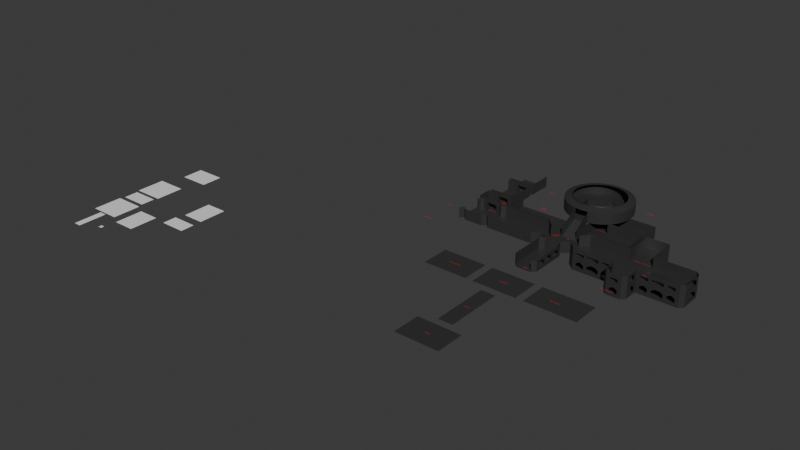 # Source: ShaderCastle.blend  (saved by Blender 5.1.30; exported with 4.5.12 LTS)
import bpy
from mathutils import Matrix  # noqa: F401  (used for matrix-valued properties, if any)

bpy.ops.wm.read_factory_settings(use_empty=True)
scene = bpy.context.scene
scene.name = 'Scene'

# ---- collections
col_castle = bpy.data.collections.new('Castle'); scene.collection.children.link(col_castle)
col_stuff = bpy.data.collections.new('Stuff'); scene.collection.children.link(col_stuff)
col_text = bpy.data.collections.new('Text'); scene.collection.children.link(col_text)

# ---- materials (node trees are filled in below, after node groups)
mat_333333 = bpy.data.materials.new('333333')
mat_material = bpy.data.materials.new('Material')
mat_material_002 = bpy.data.materials.new('Material.002')
mat_material_003 = bpy.data.materials.new('Material.003')
mat_material_004 = bpy.data.materials.new('Material.004')
mat_material_005 = bpy.data.materials.new('Material.005')
mat_material_011 = bpy.data.materials.new('Material.011')
mat_material_008 = bpy.data.materials.new('Material.008')
mat_material_009 = bpy.data.materials.new('Material.009')
mat_material_010 = bpy.data.materials.new('Material.010')
mat_material_012 = bpy.data.materials.new('Material.012')
mat_material_014 = bpy.data.materials.new('Material.014')
mat_material_015 = bpy.data.materials.new('Material.015')
mat_material_016 = bpy.data.materials.new('Material.016')
mat_material_017 = bpy.data.materials.new('Material.017')

# ---- material node trees
mat_333333.use_nodes = True; mat_333333.node_tree.nodes.clear()
_N = mat_333333.node_tree.nodes; _L = mat_333333.node_tree.links
n0 = _N.new('ShaderNodeBsdfPrincipled'); n0.name = 'Principled BSDF'; n0.location = (-200, 100)
n0.inputs[0].default_value = (0.0331, 0.0331, 0.0331, 1.0)
n1 = _N.new('ShaderNodeOutputMaterial'); n1.name = 'Material Output'; n1.location = (200, 100)
_L.new(n0.outputs[0], n1.inputs[0])
n1.is_active_output = True
mat_material.use_nodes = True; mat_material.node_tree.nodes.clear()
_N = mat_material.node_tree.nodes; _L = mat_material.node_tree.links
n0 = _N.new('ShaderNodeBsdfPrincipled'); n0.name = 'Principled BSDF'; n0.location = (-200, 100)
n0.inputs[0].default_value = (0.8002, 0.0, 0.0, 1.0)
n1 = _N.new('ShaderNodeOutputMaterial'); n1.name = 'Material Output'; n1.location = (200, 100)
_L.new(n0.outputs[0], n1.inputs[0])
n1.is_active_output = True
mat_material_002.use_nodes = True; mat_material_002.node_tree.nodes.clear()
_N = mat_material_002.node_tree.nodes; _L = mat_material_002.node_tree.links
n0 = _N.new('ShaderNodeBsdfPrincipled'); n0.name = 'Principled BSDF'; n0.location = (-200, 100)
n0.inputs[0].default_value = (0.8002, 0.0, 0.0, 1.0)
n1 = _N.new('ShaderNodeOutputMaterial'); n1.name = 'Material Output'; n1.location = (200, 100)
_L.new(n0.outputs[0], n1.inputs[0])
n1.is_active_output = True
mat_material_003.use_nodes = True; mat_material_003.node_tree.nodes.clear()
_N = mat_material_003.node_tree.nodes; _L = mat_material_003.node_tree.links
n0 = _N.new('ShaderNodeBsdfPrincipled'); n0.name = 'Principled BSDF'; n0.location = (-200, 100)
n0.inputs[0].default_value = (0.8002, 0.0, 0.0, 1.0)
n1 = _N.new('ShaderNodeOutputMaterial'); n1.name = 'Material Output'; n1.location = (200, 100)
_L.new(n0.outputs[0], n1.inputs[0])
n1.is_active_output = True
mat_material_004.use_nodes = True; mat_material_004.node_tree.nodes.clear()
_N = mat_material_004.node_tree.nodes; _L = mat_material_004.node_tree.links
n0 = _N.new('ShaderNodeBsdfPrincipled'); n0.name = 'Principled BSDF'; n0.location = (-200, 100)
n0.inputs[0].default_value = (0.8002, 0.0, 0.0, 1.0)
n1 = _N.new('ShaderNodeOutputMaterial'); n1.name = 'Material Output'; n1.location = (200, 100)
_L.new(n0.outputs[0], n1.inputs[0])
n1.is_active_output = True
mat_material_005.use_nodes = True; mat_material_005.node_tree.nodes.clear()
_N = mat_material_005.node_tree.nodes; _L = mat_material_005.node_tree.links
n0 = _N.new('ShaderNodeBsdfPrincipled'); n0.name = 'Principled BSDF'; n0.location = (-200, 100)
n0.inputs[0].default_value = (0.8002, 0.0, 0.0, 1.0)
n1 = _N.new('ShaderNodeOutputMaterial'); n1.name = 'Material Output'; n1.location = (200, 100)
_L.new(n0.outputs[0], n1.inputs[0])
n1.is_active_output = True
mat_material_011.use_nodes = True; mat_material_011.node_tree.nodes.clear()
_N = mat_material_011.node_tree.nodes; _L = mat_material_011.node_tree.links
n0 = _N.new('ShaderNodeBsdfPrincipled'); n0.name = 'Principled BSDF'; n0.location = (-200, 100)
n0.inputs[0].default_value = (0.8002, 0.0, 0.0, 1.0)
n1 = _N.new('ShaderNodeOutputMaterial'); n1.name = 'Material Output'; n1.location = (200, 100)
_L.new(n0.outputs[0], n1.inputs[0])
n1.is_active_output = True
mat_material_008.use_nodes = True; mat_material_008.node_tree.nodes.clear()
_N = mat_material_008.node_tree.nodes; _L = mat_material_008.node_tree.links
n0 = _N.new('ShaderNodeBsdfPrincipled'); n0.name = 'Principled BSDF'; n0.location = (-200, 100)
n0.inputs[0].default_value = (0.8002, 0.0, 0.0, 1.0)
n1 = _N.new('ShaderNodeOutputMaterial'); n1.name = 'Material Output'; n1.location = (200, 100)
_L.new(n0.outputs[0], n1.inputs[0])
n1.is_active_output = True
mat_material_009.use_nodes = True; mat_material_009.node_tree.nodes.clear()
_N = mat_material_009.node_tree.nodes; _L = mat_material_009.node_tree.links
n0 = _N.new('ShaderNodeBsdfPrincipled'); n0.name = 'Principled BSDF'; n0.location = (-200, 100)
n0.inputs[0].default_value = (0.8002, 0.0, 0.0, 1.0)
n1 = _N.new('ShaderNodeOutputMaterial'); n1.name = 'Material Output'; n1.location = (200, 100)
_L.new(n0.outputs[0], n1.inputs[0])
n1.is_active_output = True
mat_material_010.use_nodes = True; mat_material_010.node_tree.nodes.clear()
_N = mat_material_010.node_tree.nodes; _L = mat_material_010.node_tree.links
n0 = _N.new('ShaderNodeBsdfPrincipled'); n0.name = 'Principled BSDF'; n0.location = (-200, 100)
n0.inputs[0].default_value = (0.8002, 0.0, 0.0, 1.0)
n1 = _N.new('ShaderNodeOutputMaterial'); n1.name = 'Material Output'; n1.location = (200, 100)
_L.new(n0.outputs[0], n1.inputs[0])
n1.is_active_output = True
mat_material_012.use_nodes = True; mat_material_012.node_tree.nodes.clear()
_N = mat_material_012.node_tree.nodes; _L = mat_material_012.node_tree.links
n0 = _N.new('ShaderNodeBsdfPrincipled'); n0.name = 'Principled BSDF'; n0.location = (-200, 100)
n0.inputs[0].default_value = (0.8002, 0.0, 0.0, 1.0)
n1 = _N.new('ShaderNodeOutputMaterial'); n1.name = 'Material Output'; n1.location = (200, 100)
_L.new(n0.outputs[0], n1.inputs[0])
n1.is_active_output = True
mat_material_014.use_nodes = True; mat_material_014.node_tree.nodes.clear()
_N = mat_material_014.node_tree.nodes; _L = mat_material_014.node_tree.links
n0 = _N.new('ShaderNodeBsdfPrincipled'); n0.name = 'Principled BSDF'; n0.location = (-200, 100)
n0.inputs[0].default_value = (0.8002, 0.0, 0.0, 1.0)
n1 = _N.new('ShaderNodeOutputMaterial'); n1.name = 'Material Output'; n1.location = (200, 100)
_L.new(n0.outputs[0], n1.inputs[0])
n1.is_active_output = True
mat_material_015.use_nodes = True; mat_material_015.node_tree.nodes.clear()
_N = mat_material_015.node_tree.nodes; _L = mat_material_015.node_tree.links
n0 = _N.new('ShaderNodeBsdfPrincipled'); n0.name = 'Principled BSDF'; n0.location = (-200, 100)
n0.inputs[0].default_value = (0.8002, 0.0, 0.0, 1.0)
n1 = _N.new('ShaderNodeOutputMaterial'); n1.name = 'Material Output'; n1.location = (200, 100)
_L.new(n0.outputs[0], n1.inputs[0])
n1.is_active_output = True
mat_material_016.use_nodes = True; mat_material_016.node_tree.nodes.clear()
_N = mat_material_016.node_tree.nodes; _L = mat_material_016.node_tree.links
n0 = _N.new('ShaderNodeBsdfPrincipled'); n0.name = 'Principled BSDF'; n0.location = (-200, 100)
n0.inputs[0].default_value = (0.8002, 0.0, 0.0, 1.0)
n1 = _N.new('ShaderNodeOutputMaterial'); n1.name = 'Material Output'; n1.location = (200, 100)
_L.new(n0.outputs[0], n1.inputs[0])
n1.is_active_output = True
mat_material_017.use_nodes = True; mat_material_017.node_tree.nodes.clear()
_N = mat_material_017.node_tree.nodes; _L = mat_material_017.node_tree.links
n0 = _N.new('ShaderNodeBsdfPrincipled'); n0.name = 'Principled BSDF'; n0.location = (-200, 100)
n0.inputs[0].default_value = (0.8002, 0.0, 0.0, 1.0)
n1 = _N.new('ShaderNodeOutputMaterial'); n1.name = 'Material Output'; n1.location = (200, 100)
_L.new(n0.outputs[0], n1.inputs[0])
n1.is_active_output = True

# ---- world
world_world = bpy.data.worlds.new('World'); scene.world = world_world
world_world.use_nodes = True; world_world.node_tree.nodes.clear()
_N = world_world.node_tree.nodes; _L = world_world.node_tree.links
n0 = _N.new('ShaderNodeOutputWorld'); n0.name = 'World Output'; n0.location = (200, 100)
n1 = _N.new('ShaderNodeBackground'); n1.name = 'Background'; n1.location = (-200, 100)
n1.inputs[0].default_value = (0.05088, 0.05088, 0.05088, 1.0)
_L.new(n1.outputs[0], n0.inputs[0])
n0.is_active_output = True
world_world.color = (0.05088, 0.05088, 0.05088)
world_world.sun_shadow_jitter_overblur = 0.0

# ---- meshes
me_plane_004 = bpy.data.meshes.new('Plane.004')
me_plane_004.from_pydata([(20.0, 24.0, 0.0), (20.0, 32.0, 0.0), (8.0, 24.0, 0.0), (8.0, 32.0, 0.0), (-8.0, 24.0, 0.0), (-8.0, 32.0, 0.0), (-20.0, 24.0, 0.0), (-20.0, 32.0, 0.0), (6.0, 24.0, 0.0), (6.0, 32.0, 0.0), (-6.0, 24.0, 0.0), (-6.0, 32.0, 0.0), (2.0, 6.0, 0.0), (2.0, 22.0, 0.0), (-2.0, 6.0, 0.0), (-2.0, 22.0, 0.0), (6.0, -4.0, 0.0), (6.0, 4.0, 0.0), (-6.0, -4.0, 0.0), (-6.0, 4.0, 0.0), (2.996, 47.0, 0.0), (1.996, 48.0, 0.0), (-3.004, 47.0, 0.0), (-2.004, 48.0, 0.0), (3.996, 50.0, 0.0), (-4.004, 50.0, 0.0), (3.996, 54.0, 0.0), (-4.004, 54.0, 0.0), (2.0, 56.0, 0.0), (-2.0, 56.0, 0.0), (-6.004, 48.0, 0.0), (-6.004, 56.0, 0.0), (5.996, 48.0, 0.0), (5.996, 56.0, 0.0), (17.0, 48.0, 0.0), (17.0, 56.0, 0.0), (2.996, 37.0, 0.0), (-3.004, 37.0, 0.0), (-19.0, 48.0, 0.0), (-22.0, 57.0, 0.0), (23.0, 48.0, 0.0), (23.0, 56.0, 0.0), (34.0, 48.0, 0.0), (34.0, 56.0, 0.0), (35.0, 55.0, 0.0), (25.0, 51.0, 0.0), (25.0, 48.0, 0.0), (25.0, 56.0, 0.0), (35.0, 49.0, 0.0), (29.0, 51.0, 0.0), (29.0, 48.0, 0.0), (29.0, 56.0, 0.0), (29.0, 53.0, 0.0), (25.0, 53.0, 0.0), (25.0, 53.0, -3.0), (25.0, 51.0, -3.0), (-3.004, 47.0, 3.0), (-3.004, 37.0, 3.0), (-2.004, 48.0, 3.0), (2.996, 47.0, 1.0), (2.996, 37.0, 1.0), (2.996, 40.0, 2.0), (2.996, 37.0, 2.0), (2.996, 47.0, 3.0), (2.996, 39.0, 2.6), (1.996, 48.0, 3.0), (2.996, 38.0, 1.0), (2.996, 38.0, 2.0), (2.996, 40.0, 1.0), (2.996, 46.0, 1.0), (2.996, 47.0, 1.0), (2.996, 47.0, 2.0), (2.996, 41.0, 2.0), (2.996, 41.0, 1.0), (2.996, 42.0, 2.6), (2.996, 43.0, 2.0), (2.996, 43.0, 1.0), (2.996, 44.0, 2.0), (2.996, 44.0, 1.0), (2.996, 45.0, 2.6), (2.996, 46.0, 2.0), (2.996, 40.0, 3.0), (2.996, 37.0, 3.0), (2.996, 39.0, 3.0), (2.996, 38.0, 3.0), (2.996, 47.0, 3.0), (2.996, 41.0, 3.0), (2.996, 42.0, 3.0), (2.996, 43.0, 3.0), (2.996, 44.0, 3.0), (2.996, 45.0, 3.0), (2.996, 46.0, 3.0), (7.996, 48.0, 2.6), (29.0, 48.0, 1.0), (25.0, 48.0, 1.0), (3.996, 50.0, 1.0), (5.996, 48.0, 1.0), (34.0, 48.0, 1.0), (3.996, 50.0, 3.0), (3.996, 50.0, 2.0), (5.996, 48.0, 2.0), (6.996, 48.0, 1.0), (6.996, 48.0, 2.0), (8.996, 48.0, 1.0), (8.996, 48.0, 2.0), (9.996, 48.0, 1.0), (9.996, 48.0, 2.0), (11.0, 48.0, 2.6), (12.0, 48.0, 2.6), (13.0, 48.0, 1.0), (13.0, 48.0, 2.0), (14.0, 48.0, 1.0), (14.0, 48.0, 2.0), (15.0, 48.0, 2.6), (16.0, 48.0, 1.0), (16.0, 48.0, 2.0), (17.0, 48.0, 1.0), (17.0, 48.0, 2.0), (23.0, 48.0, 1.0), (23.0, 48.0, 2.0), (24.0, 48.0, 1.0), (24.0, 48.0, 2.0), (25.0, 48.0, 2.5), (26.0, 48.0, 1.0), (26.0, 48.0, 2.0), (27.0, 48.0, 1.0), (27.0, 48.0, 2.0), (28.0, 48.0, 2.5), (29.0, 48.0, 2.5), (30.0, 48.0, 1.0), (30.0, 48.0, 2.0), (31.0, 48.0, 1.0), (31.0, 48.0, 2.0), (32.0, 48.0, 2.5), (33.0, 48.0, 1.0), (33.0, 48.0, 2.0), (7.996, 48.0, 3.0), (5.996, 48.0, 3.0), (6.996, 48.0, 3.0), (8.996, 48.0, 3.0), (9.996, 48.0, 3.0), (11.0, 48.0, 3.0), (12.0, 48.0, 3.0), (13.0, 48.0, 3.0), (14.0, 48.0, 3.0), (15.0, 48.0, 3.0), (16.0, 48.0, 3.0), (17.0, 48.0, 3.0), (23.0, 48.0, 3.0), (24.0, 48.0, 3.0), (25.0, 48.0, 3.0), (26.0, 48.0, 3.0), (27.0, 48.0, 3.0), (28.0, 48.0, 3.0), (29.0, 48.0, 3.0), (30.0, 48.0, 3.0), (31.0, 48.0, 3.0), (32.0, 48.0, 3.0), (33.0, 48.0, 3.0), (34.0, 48.0, 3.0), (3.996, 54.0, 3.0), (2.0, 56.0, 3.0), (5.996, 56.0, 3.0), (17.0, 56.0, 3.0), (23.0, 56.0, 3.0), (34.0, 56.0, 3.0), (25.0, 56.0, 3.0), (29.0, 56.0, 3.0), (1.996, 36.0, 0.0), (-2.004, 36.0, 0.0), (-2.004, 36.0, 3.0), (1.996, 36.0, 3.0), (-4.004, 50.0, 3.0), (-4.004, 54.0, 3.0), (-2.0, 56.0, 3.0), (35.0, 49.0, 1.0), (34.0, 48.0, 2.0), (35.0, 49.0, 2.0), (35.0, 49.0, 3.0), (35.0, 50.0, 1.0), (35.0, 50.0, 2.0), (35.0, 51.0, 2.5), (35.0, 52.0, 2.5), (35.0, 53.0, 2.5), (35.0, 54.0, 1.0), (35.0, 54.0, 2.0), (35.0, 55.0, 1.0), (34.0, 56.0, 1.0), (34.0, 56.0, 2.0), (35.0, 55.0, 2.0), (35.0, 55.0, 3.0), (35.0, 50.0, 3.0), (35.0, 51.0, 3.0), (35.0, 52.0, 3.0), (35.0, 53.0, 3.0), (35.0, 54.0, 3.0), (-6.004, 56.0, 3.0), (-22.0, 57.0, 3.0), (21.0, 24.0, 0.0), (21.0, 32.0, 0.0), (22.0, 24.0, 0.0), (22.0, 32.0, 0.0), (17.0, 47.0, 0.0), (23.0, 47.0, 0.0), (17.0, 47.0, 1.0), (17.0, 47.0, 2.0), (23.0, 47.0, 1.0), (23.0, 47.0, 2.0), (17.0, 47.0, 3.0), (23.0, 47.0, 3.0), (17.0, 45.0, 0.0), (23.0, 45.0, 0.0), (17.0, 45.0, 1.0), (17.0, 45.0, 2.0), (23.0, 45.0, 1.0), (23.0, 45.0, 2.0), (17.0, 45.0, 3.0), (23.0, 45.0, 3.0), (18.0, 43.0, 0.0), (22.0, 43.0, 0.0), (18.0, 43.0, 1.0), (18.0, 43.0, 2.0), (22.0, 43.0, 1.0), (22.0, 43.0, 2.0), (18.0, 43.0, 3.0), (22.0, 43.0, 3.0), (19.0, 43.0, 0.0), (19.0, 43.0, 1.0), (19.0, 43.0, 2.0), (19.0, 43.0, 3.0), (21.0, 43.0, 0.0), (21.0, 43.0, 1.0), (21.0, 43.0, 2.0), (21.0, 43.0, 3.0), (20.0, 43.0, 0.0), (20.0, 43.0, 1.0), (20.0, 43.0, 2.5), (20.0, 43.0, 3.0), (17.0, 46.0, 2.5), (23.0, 46.0, 1.0), (17.0, 46.0, 3.0), (23.0, 46.0, 3.0), (17.0, 46.0, 1.0), (23.0, 46.0, 2.5), (23.0, 46.0, 0.0), (17.0, 46.0, 0.0), (23.0, 44.0, 1.0), (23.0, 44.0, 3.0), (23.0, 44.0, 2.0), (23.0, 44.0, 0.0), (17.0, 44.0, 1.0), (17.0, 44.0, 2.0), (17.0, 44.0, 3.0), (17.0, 44.0, 0.0), (1.756, 61.17, 3.0), (-9.313e-08, 61.0, 3.0), (-1.756, 61.17, 3.0), (1.756, 61.17, 6.0), (-1.756, 61.17, 6.0), (17.0, 64.0, 0.0), (23.0, 64.0, 0.0), (17.0, 64.0, 3.0), (23.0, 64.0, 3.0), (25.0, 51.0, 1.0), (29.0, 51.0, 1.0), (29.0, 53.0, 1.0), (25.0, 53.0, 1.0), (-22.0, 57.0, 1.0), (-28.0, 57.0, 0.0), (-22.0, 57.0, 2.0), (-23.0, 57.0, 2.5), (-23.0, 57.0, 3.0), (-24.0, 57.0, 2.5), (-24.0, 57.0, 3.0), (-25.0, 57.0, 0.0), (-25.0, 57.0, 1.0), (-25.0, 57.0, 2.0), (-25.0, 57.0, 3.0), (-28.0, 57.0, 1.0), (-28.0, 57.0, 2.0), (-28.0, 57.0, 3.0), (-28.0, 61.0, 0.0), (-28.0, 61.0, 1.0), (-28.0, 61.0, 2.0), (-28.0, 61.0, 3.0), (-21.0, 61.0, 0.0), (-22.0, 61.0, 1.0), (-22.0, 61.0, 3.0), (-22.0, 61.0, 0.0), (-21.0, 57.0, 0.0), (-20.0, 55.0, 0.0), (-21.0, 57.0, 3.0), (-21.0, 57.0, 1.0), (-21.0, 57.0, 2.0), (-19.0, 56.0, 0.0), (-20.0, 49.0, 0.0), (-21.0, 48.0, 0.0), (-19.0, 56.0, 3.0), (-26.0, 56.0, 0.0), (-26.0, 48.0, 0.0), (-27.0, 55.0, 0.0), (-27.0, 49.0, 0.0), (-28.0, 56.0, 0.0), (-20.0, 55.0, 3.0), (-26.0, 56.0, 3.0), (-27.0, 55.0, 3.0), (-21.0, 56.0, 0.0), (-22.0, 56.0, 0.0), (-22.0, 56.0, 1.0), (-22.0, 56.0, 2.0), (-23.0, 56.0, 2.5), (-24.0, 56.0, 2.5), (-25.0, 56.0, 0.0), (-25.0, 56.0, 1.0), (-25.0, 56.0, 2.0), (-22.0, 56.0, 3.0), (-23.0, 56.0, 3.0), (-24.0, 56.0, 3.0), (-25.0, 56.0, 3.0), (-21.0, 56.0, 3.0), (-28.0, 48.0, 0.0), (-22.0, 61.0, 2.0), (-23.0, 61.0, 2.5), (-23.0, 61.0, 3.0), (-24.0, 61.0, 2.5), (-24.0, 61.0, 3.0), (-25.0, 61.0, 0.0), (-25.0, 61.0, 1.0), (-25.0, 61.0, 2.0), (-25.0, 61.0, 3.0), (-21.0, 61.0, 3.0), (-21.0, 61.0, 1.0), (-21.0, 61.0, 2.0), (-22.0, 62.0, 1.0), (-22.0, 62.0, 0.0), (-22.0, 62.0, 2.0), (-23.0, 62.0, 2.5), (-24.0, 62.0, 2.5), (-25.0, 62.0, 0.0), (-25.0, 62.0, 1.0), (-25.0, 62.0, 2.0), (-25.0, 62.0, 3.0), (-28.0, 62.0, 3.0), (-28.0, 62.0, 2.0), (-21.0, 62.0, 1.0), (-21.0, 62.0, 2.0), (-28.0, 62.0, 1.0), (-23.0, 62.0, 3.0), (-24.0, 62.0, 3.0), (-28.0, 62.0, 0.0), (-21.0, 62.0, 3.0), (-22.0, 62.0, 3.0), (-21.0, 62.0, 0.0), (-6.004, 48.0, 3.0), (-19.0, 48.0, 3.0), (-20.0, 49.0, 3.0), (-21.0, 48.0, 3.0), (-26.0, 48.0, 3.0), (-27.0, 49.0, 3.0), (-28.0, 56.0, 3.0), (-28.0, 48.0, 3.0), (5.996, 64.0, 0.0), (-2.0, 64.0, 0.0), (-3.904, 54.1, 0.0), (-2.0, 64.0, 3.0), (2.2, 64.0, 0.0), (2.2, 64.0, 3.0), (-2.2, 56.0, 3.0), (-2.2, 56.0, 0.0), (3.896, 54.1, 0.0), (3.896, 54.1, 3.0), (6.796, 57.0, 0.0), (6.796, 57.0, 3.0), (16.0, 57.0, 0.0), (16.0, 57.0, 3.0), (16.0, 64.0, 0.0), (16.0, 64.0, 3.0), (2.2, 56.0, 3.0), (2.2, 56.0, 0.0), (-3.904, 54.1, 3.0), (-6.804, 57.0, 0.0), (-6.804, 57.0, 3.0), (-19.0, 57.0, 0.0), (-19.0, 57.0, 3.0), (-19.0, 64.0, 0.0), (5.996, 64.0, 3.0), (-19.0, 64.0, 3.0), (5.996, 64.3, 0.0), (5.996, 64.3, 3.0), (16.0, 64.4, 0.0), (16.0, 64.4, 3.0), (16.0, 70.0, 0.0), (16.0, 70.0, 3.0), (5.996, 70.0, 0.0), (5.996, 70.0, 3.0), (2.196, 70.0, 0.0), (2.196, 70.0, 3.0), (-22.0, 70.0, 0.0), (-25.0, 70.0, 0.0), (-21.0, 70.0, 1.0), (-21.0, 70.0, 2.0), (-28.0, 70.0, 0.0), (-21.0, 70.0, 3.0), (-21.0, 70.0, 0.0), (-22.0, 70.0, 1.0), (-22.0, 70.0, 2.0), (-22.0, 70.0, 3.0), (-23.0, 70.0, 2.5), (-23.0, 70.0, 3.0), (-24.0, 70.0, 2.5), (-24.0, 70.0, 3.0), (-25.0, 70.0, 1.0), (-25.0, 70.0, 2.0), (-25.0, 70.0, 3.0), (-28.0, 70.0, 1.0), (-28.0, 70.0, 2.0), (-28.0, 70.0, 3.0), (-22.0, 71.0, 0.0), (-25.0, 71.0, 0.0), (-22.0, 71.0, 1.0), (-22.0, 71.0, 2.0), (-23.0, 71.0, 2.5), (-24.0, 71.0, 2.5), (-25.0, 71.0, 1.0), (-25.0, 71.0, 2.0), (-21.0, 78.0, 0.0), (-21.0, 78.0, 3.0), (-21.0, 71.0, 1.0), (-21.0, 71.0, 2.0), (-28.0, 71.0, 0.0), (-21.0, 71.0, 3.0), (-21.0, 71.0, 0.0), (-21.0, 78.0, 2.0), (-21.0, 78.0, 1.0), (-22.0, 71.0, 3.0), (-23.0, 71.0, 3.0), (-28.0, 78.0, 0.0), (-24.0, 71.0, 3.0), (-25.0, 78.0, 0.0), (-22.0, 78.0, 0.0), (-25.0, 71.0, 3.0), (-28.0, 71.0, 1.0), (-28.0, 71.0, 2.0), (-28.0, 71.0, 3.0)], [(291, 289), (306, 289), (280, 268), (29, 363)], [(0, 1, 3, 2), (4, 5, 7, 6), (8, 9, 11, 10), (12, 13, 15, 14), (16, 17, 19, 18), (20, 21, 23, 22), (23, 21, 24, 26, 28, 29, 27, 25), (25, 27, 31, 30), (26, 24, 32, 33), (20, 22, 37, 36), (30, 31, 294, 38), (47, 53, 52, 51), (43, 42, 48, 44), (34, 40, 41, 35), (50, 49, 45, 46), (34, 35, 33, 32), (49, 52, 54, 55), (37, 22, 56, 57), (22, 23, 58, 56), (20, 36, 60, 66, 68, 59), (21, 20, 63, 65), (67, 66, 60, 62), (69, 80, 71, 70), (68, 61, 72, 73), (76, 75, 77, 78), (74, 72, 86, 87), (71, 80, 91, 85), (72, 61, 81, 86), (64, 67, 84, 83), (61, 64, 83, 81), (79, 77, 89, 90), (67, 62, 82, 84), (77, 75, 88, 89), (75, 74, 87, 88), (80, 79, 90, 91), (50, 46, 94, 93), (24, 21, 65, 98), (100, 102, 101, 96), (104, 106, 105, 103), (110, 112, 111, 109), (115, 117, 116, 114), (119, 121, 120, 118), (46, 40, 118, 94), (42, 50, 93, 97), (124, 126, 125, 123), (130, 132, 131, 129), (24, 95, 99, 98, 137, 100, 96, 32), (135, 176, 97, 134), (34, 32, 96, 116), (106, 140, 141, 107), (132, 156, 157, 133), (113, 145, 146, 115), (121, 149, 150, 122), (128, 154, 155, 130), (110, 143, 144, 112), (102, 138, 136, 92), (124, 151, 152, 126), (126, 152, 153, 127), (107, 141, 142, 108), (133, 157, 158, 135), (115, 146, 147, 117), (122, 150, 151, 124), (104, 139, 140, 106), (130, 155, 156, 132), (112, 144, 145, 113), (92, 136, 139, 104), (119, 148, 149, 121), (135, 158, 159, 176), (100, 137, 138, 102), (127, 153, 154, 128), (108, 142, 143, 110), (173, 27, 363, 379), (47, 51, 167, 166), (41, 47, 166, 164), (51, 43, 165, 167), (26, 33, 162, 160), (33, 35, 163, 162), (36, 37, 169, 168), (37, 57, 170, 169), (36, 168, 171, 82), (23, 25, 172, 58), (52, 49, 50, 42, 43, 51), (48, 42, 97, 175), (175, 97, 176, 177), (177, 176, 159, 178), (175, 177, 180, 179), (184, 185, 189, 186), (43, 44, 186, 187), (187, 186, 189, 188), (188, 189, 190, 165), (182, 181, 192, 193), (189, 185, 195, 190), (180, 177, 178, 191), (183, 182, 193, 194), (181, 180, 191, 192), (185, 183, 194, 195), (183, 181, 182), (44, 48, 175, 186), (31, 27, 173, 196), (1, 0, 198, 199), (199, 198, 200, 201), (118, 40, 203, 206), (119, 207, 209, 148), (118, 206, 207, 119), (117, 205, 204, 116), (147, 208, 205, 117), (116, 204, 202, 34), (207, 243, 241, 209), (204, 242, 245, 202), (208, 240, 238, 205), (206, 203, 244, 239), (214, 211, 249, 246), (213, 251, 250, 212), (215, 248, 247, 217), (214, 246, 248, 215), (212, 250, 253, 210), (216, 252, 251, 213), (224, 229, 228, 221), (221, 228, 227, 220), (220, 227, 226, 218), (223, 232, 233, 225), (222, 219, 230, 231), (222, 231, 232, 223), (232, 236, 237, 233), (231, 230, 234, 235), (229, 237, 236, 228), (227, 235, 234, 226), (239, 244, 211, 214), (241, 243, 215, 217), (245, 242, 212, 210), (238, 240, 216, 213), (203, 40, 34, 202), (244, 203, 202, 245), (210, 211, 244, 245), (219, 249, 211, 210, 253, 218), (247, 248, 223, 225), (246, 249, 219, 222), (248, 246, 222, 223), (253, 250, 220, 218), (251, 252, 224, 221), (250, 251, 221, 220), (29, 256, 258, 174), (254, 28, 161, 257), (45, 53, 47, 41, 40, 46), (35, 41, 260, 259), (163, 35, 259, 261), (41, 164, 262, 260), (260, 262, 261, 259), (53, 45, 263, 266), (45, 49, 264, 263), (52, 53, 266, 265), (274, 268, 278, 275), (268, 281, 282, 278), (269, 270, 271, 197), (270, 272, 273, 271), (276, 279, 280, 277), (275, 278, 279, 276), (272, 276, 277, 273), (278, 282, 283, 279), (279, 283, 284, 280), (38, 294, 290, 295), (197, 291, 293, 269), (281, 268, 289, 285), (39, 267, 292, 289), (292, 267, 269, 293), (295, 290, 306, 296), (31, 196, 297, 294), (296, 306, 298, 299), (299, 298, 300, 301), (301, 300, 302, 320), (275, 313, 312, 274), (300, 298, 304, 305), (290, 294, 297, 303), (272, 311, 314, 276), (267, 308, 309, 269), (39, 307, 308, 267), (269, 309, 310, 270), (276, 314, 313, 275), (270, 310, 311, 272), (311, 317, 318, 314), (310, 316, 317, 311), (309, 315, 316, 310), (304, 298, 312, 318), (306, 290, 303, 319), (306, 319, 315, 307), (274, 312, 307, 39), (322, 324, 337, 336), (288, 286, 333, 334), (286, 321, 335, 333), (327, 326, 338, 339), (334, 338, 326, 288), (321, 322, 336, 335), (324, 328, 340, 337), (328, 327, 339, 340), (321, 287, 323, 322), (322, 323, 325, 324), (326, 327, 282, 281), (328, 329, 284, 283), (327, 328, 283, 282), (324, 325, 329, 328), (287, 321, 332, 330), (288, 285, 331, 286), (331, 332, 321, 286), (335, 336, 347, 351), (336, 337, 348, 347), (338, 349, 346, 339), (340, 343, 342, 341), (339, 346, 343, 340), (337, 340, 341, 348), (351, 350, 345, 335), (334, 333, 344, 352), (344, 333, 335, 345), (301, 320, 360, 358), (38, 295, 355, 354), (302, 300, 305, 359), (299, 301, 358, 357), (25, 30, 353, 172), (296, 299, 357, 356), (30, 38, 354, 353), (295, 296, 356, 355), (28, 26, 378), (254, 255, 256, 29, 28), (382, 380, 362, 384), (174, 367, 368, 29), (26, 160, 370, 369), (369, 370, 372, 371), (371, 372, 374, 373), (373, 374, 376, 375), (377, 378, 365, 366), (161, 28, 378, 377), (379, 363, 380, 381), (381, 380, 382, 383), (385, 361, 375, 376), (382, 384, 386, 383), (378, 26, 371), (365, 378, 371, 361), (371, 373, 375, 361), (367, 364, 362, 368), (29, 368, 27), (362, 380, 27, 368), (361, 385, 388, 387), (387, 388, 390, 389), (389, 390, 392, 391), (391, 392, 394, 393), (393, 394, 396, 395), (395, 396, 366, 365), (361, 393, 395, 365), (389, 391, 393, 387), (345, 350, 402, 400), (334, 352, 403, 397), (352, 344, 399, 403), (349, 338, 398, 401), (344, 345, 400, 399), (338, 334, 397, 398), (403, 399, 404, 397), (400, 402, 406, 405), (399, 400, 405, 404), (405, 406, 408, 407), (407, 408, 410, 409), (409, 410, 413, 412), (398, 411, 414, 401), (412, 413, 416, 415), (411, 412, 415, 414), (412, 411, 423, 424), (404, 405, 420, 419), (397, 404, 419, 417), (405, 407, 421, 420), (409, 412, 424, 422), (411, 398, 418, 423), (398, 397, 417, 418), (407, 409, 422, 421), (431, 417, 419, 427), (428, 420, 434, 430), (427, 419, 420, 428), (420, 421, 435, 434), (421, 422, 437, 435), (422, 424, 440, 437), (418, 429, 441, 423), (424, 442, 443, 440), (423, 441, 442, 424), (417, 431, 425, 439), (429, 418, 438, 436), (418, 417, 439, 438), (431, 427, 433, 425), (428, 430, 426, 432), (427, 428, 432, 433)])
me_plane_004.polygons.foreach_set('use_smooth', [1, 1, 1, 1, 1, 1, 1, 1, 1, 1, 1, 1, 1, 1, 1, 1, 1, 1, 1, 1, 1, 1, 1, 1, 1, 1, 1, 1, 1, 1, 1, 1, 1, 1, 1, 1, 1, 1, 1, 1, 1, 1, 1, 1, 1, 1, 1, 1, 1, 1, 1, 1, 1, 1, 1, 1, 1, 1, 1, 1, 1, 1, 1, 1, 1, 1, 1, 1, 1, 1, 1, 1, 1, 1, 1, 1, 1, 1, 1, 1, 1, 1, 1, 1, 1, 1, 1, 1, 1, 1, 1, 1, 1, 1, 1, 1, 1, 1, 1, 1, 1, 1, 1, 1, 1, 1, 1, 1, 1, 1, 1, 1, 1, 1, 1, 1, 1, 1, 1, 1, 1, 1, 1, 1, 1, 1, 1, 1, 1, 1, 1, 1, 1, 1, 1, 1, 1, 1, 1, 1, 1, 1, 1, 1, 1, 1, 1, 1, 1, 1, 1, 0, 0, 0, 0, 0, 0, 0, 0, 0, 1, 0, 0, 0, 0, 1, 1, 1, 1, 1, 0, 1, 1, 0, 0, 0, 0, 0, 0, 0, 0, 0, 1, 1, 1, 0, 0, 0, 0, 0, 0, 0, 0, 0, 0, 0, 0, 0, 0, 0, 0, 0, 0, 0, 0, 0, 0, 0, 0, 0, 0, 0, 1, 1, 1, 1, 1, 1, 1, 1, 1, 1, 1, 1, 1, 1, 1, 1, 1, 1, 1, 1, 1, 1, 1, 1, 1, 1, 1, 1, 1, 1, 1, 1, 1, 1, 1, 1, 0, 0, 0, 0, 0, 0, 0, 0, 0, 0, 0, 0, 0, 0, 0, 0, 0, 0, 0, 0, 0, 0, 0, 0, 0, 0, 0, 0, 0, 0, 0, 0, 0, 0, 0, 0, 0, 0])
_k = set([(20, 21), (20, 36), (20, 59), (20, 63), (21, 24), (21, 65), (22, 23), (22, 37), (22, 56), (23, 25), (23, 58), (24, 32), (24, 98), (25, 30), (26, 33), (26, 160), (27, 31), (27, 173), (27, 363), (28, 29), (28, 161), (28, 254), (28, 378), (29, 174), (29, 256), (29, 368), (30, 38), (30, 353), (31, 196), (31, 294), (32, 34), (32, 96), (33, 35), (33, 162), (34, 116), (34, 202), (35, 163), (35, 259), (36, 60), (36, 168), (37, 57), (37, 169), (38, 295), (38, 354), (39, 267), (40, 46), (40, 118), (40, 203), (41, 47), (41, 164), (41, 260), (42, 48), (42, 50), (42, 97), (43, 44), (43, 51), (43, 165), (43, 187), (44, 48), (44, 186), (45, 49), (45, 53), (45, 263), (46, 50), (47, 51), (48, 175), (52, 53), (53, 266), (60, 62), (62, 82), (70, 71), (71, 85), (95, 99), (96, 100), (97, 176), (98, 99), (100, 137), (116, 117), (117, 147), (118, 119), (119, 148), (159, 176), (165, 188), (175, 177), (177, 178), (186, 189), (187, 188), (189, 190), (202, 245), (203, 244), (210, 245), (210, 253), (211, 244), (211, 249), (218, 219), (218, 220), (218, 226), (218, 253), (219, 222), (219, 230), (219, 249), (220, 221), (221, 224), (222, 223), (223, 225), (226, 234), (230, 234), (246, 248), (246, 249), (247, 248), (250, 251), (250, 253), (251, 252), (254, 255), (254, 257), (255, 256), (256, 258), (259, 260), (260, 262), (267, 269), (268, 278), (268, 289), (269, 270), (269, 309), (270, 272), (270, 310), (272, 276), (272, 311), (274, 275), (275, 276), (276, 314), (278, 279), (279, 280), (281, 282), (281, 285), (282, 283), (283, 284), (285, 331), (286, 288), (286, 321), (288, 334), (289, 291), (289, 292), (290, 294), (290, 303), (290, 306), (291, 293), (294, 297), (295, 296), (295, 355), (296, 299), (296, 356), (298, 300), (298, 304), (298, 306), (298, 312), (299, 301), (299, 357), (300, 302), (301, 320), (301, 358), (306, 319), (307, 315), (309, 310), (310, 311), (311, 314), (312, 318), (320, 360), (321, 322), (322, 324), (324, 328), (326, 327), (326, 338), (327, 328), (330, 332), (333, 334), (333, 335), (335, 336), (336, 337), (337, 340), (338, 339), (339, 340), (342, 343), (343, 346), (344, 345), (344, 352), (345, 350), (346, 349), (361, 375), (361, 385), (362, 364), (362, 368), (363, 379), (363, 380), (365, 378), (365, 395), (367, 368), (369, 370), (369, 371), (371, 372), (371, 373), (373, 374), (373, 375), (375, 376), (377, 378), (380, 381), (380, 382), (382, 383), (382, 384), (387, 388), (387, 389), (389, 390), (389, 391), (391, 392), (391, 393), (393, 395), (395, 396), (397, 403), (397, 404), (398, 401), (398, 411), (399, 400), (399, 403), (400, 402), (401, 414), (404, 405), (405, 407), (407, 409), (409, 412), (411, 412), (414, 415), (415, 416), (417, 419), (417, 431), (418, 423), (418, 429), (419, 420), (420, 421), (421, 422), (422, 424), (423, 424), (425, 433), (425, 439), (426, 432), (427, 428), (427, 431), (428, 430), (429, 441), (432, 433), (436, 438), (438, 439), (441, 442), (442, 443)])
me_plane_004.attributes.new('sharp_edge', 'BOOLEAN', 'EDGE').data.foreach_set('value', [ (min(e.vertices), max(e.vertices)) in _k for e in me_plane_004.edges])
_uv = me_plane_004.uv_layers.new(name='UVMap')
_uv.uv.foreach_set('vector', [0.0, 0.0, 0.0, 1.0, 0.0, 1.0, 0.0, 0.0, 0.0, 0.0, 0.0, 1.0, 0.0, 1.0, 0.0, 0.0, 0.0, 0.0, 0.0, 1.0, 0.0, 1.0, 0.0, 0.0, 0.0, 0.0, 0.0, 1.0, 0.0, 1.0, 0.0, 0.0, 0.0, 0.0, 0.0, 1.0, 0.0, 1.0, 0.0, 0.0, 0.0, 0.0, 1.0, 0.0, 1.0, 1.0, 0.0, 1.0, 1.0, 1.0, 1.0, 0.0, 1.0, 0.0, 1.0, 0.0, 1.0, 0.0, 1.0, 1.0, 1.0, 1.0, 1.0, 1.0, 1.0, 1.0, 1.0, 1.0, 1.0, 1.0, 1.0, 1.0, 1.0, 0.0, 1.0, 0.0, 1.0, 0.0, 1.0, 0.0, 0.0, 0.0, 0.0, 1.0, 0.0, 1.0, 0.0, 0.0, 1.0, 1.0, 1.0, 1.0, 1.0, 1.0, 1.0, 1.0, 1.0, 0.0, 1.0, 0.0, 1.0, 0.0, 1.0, 0.0, 1.0, 0.0, 1.0, 0.0, 1.0, 0.0, 1.0, 0.0, 1.0, 0.0, 1.0, 0.0, 1.0, 0.0, 1.0, 0.0, 1.0, 0.0, 1.0, 0.0, 1.0, 0.0, 1.0, 0.0, 1.0, 0.0, 1.0, 0.0, 1.0, 0.0, 1.0, 0.0, 1.0, 0.0, 1.0, 0.0, 1.0, 0.0, 1.0, 0.0, 0.0, 1.0, 0.0, 1.0, 0.0, 1.0, 0.0, 1.0, 0.0, 1.0, 1.0, 1.0, 1.0, 1.0, 0.0, 1.0, 0.0, 0.0, 0.0, 0.0, 0.0, 0.0, 0.0, 0.0, 0.0, 0.0, 0.0, 0.0, 1.0, 0.0, 0.0, 0.0, 0.0, 0.0, 1.0, 0.0, 0.0, 0.0, 0.0, 0.0, 0.0, 0.0, 0.0, 0.0, 0.0, 0.0, 0.0, 0.0, 0.0, 0.0, 0.0, 0.0, 0.0, 0.0, 0.0, 0.0, 0.0, 0.0, 0.0, 0.0, 0.0, 0.0, 0.0, 0.0, 0.0, 0.0, 0.0, 0.0, 0.0, 0.0, 0.0, 0.0, 0.0, 0.0, 0.0, 0.0, 0.0, 0.0, 0.0, 0.0, 0.0, 0.0, 0.0, 0.0, 0.0, 0.0, 0.0, 0.0, 0.0, 0.0, 0.0, 0.0, 0.0, 0.0, 0.0, 0.0, 0.0, 0.0, 0.0, 0.0, 0.0, 0.0, 0.0, 0.0, 0.0, 0.0, 0.0, 0.0, 0.0, 0.0, 0.0, 0.0, 0.0, 0.0, 0.0, 0.0, 0.0, 0.0, 0.0, 0.0, 0.0, 0.0, 0.0, 0.0, 0.0, 0.0, 0.0, 0.0, 0.0, 0.0, 0.0, 0.0, 0.0, 0.0, 0.0, 0.0, 0.0, 0.0, 0.0, 0.0, 0.0, 0.0, 0.0, 0.0, 0.0, 0.0, 0.0, 0.0, 1.0, 0.0, 1.0, 0.0, 1.0, 0.0, 1.0, 0.0, 1.0, 0.0, 1.0, 0.0, 1.0, 0.0, 1.0, 0.0, 1.0, 0.0, 1.0, 0.0, 1.0, 0.0, 1.0, 0.0, 1.0, 0.0, 1.0, 0.0, 1.0, 0.0, 1.0, 0.0, 1.0, 0.0, 1.0, 0.0, 1.0, 0.0, 1.0, 0.0, 1.0, 0.0, 1.0, 0.0, 1.0, 0.0, 1.0, 0.0, 1.0, 0.0, 1.0, 0.0, 1.0, 0.0, 1.0, 0.0, 1.0, 0.0, 1.0, 0.0, 1.0, 0.0, 1.0, 0.0, 1.0, 0.0, 1.0, 0.0, 1.0, 0.0, 1.0, 0.0, 1.0, 0.0, 1.0, 0.0, 1.0, 0.0, 1.0, 0.0, 1.0, 0.0, 1.0, 0.0, 1.0, 0.0, 1.0, 0.0, 1.0, 0.0, 1.0, 0.0, 1.0, 0.0, 1.0, 0.0, 1.0, 0.0, 1.0, 0.0, 1.0, 0.0, 1.0, 0.0, 1.0, 0.0, 1.0, 0.0, 1.0, 0.0, 1.0, 0.0, 1.0, 0.0, 1.0, 0.0, 1.0, 0.0, 1.0, 0.0, 1.0, 0.0, 1.0, 0.0, 1.0, 0.0, 1.0, 0.0, 1.0, 0.0, 1.0, 0.0, 1.0, 0.0, 1.0, 0.0, 1.0, 0.0, 1.0, 0.0, 1.0, 0.0, 1.0, 0.0, 1.0, 0.0, 1.0, 0.0, 1.0, 0.0, 1.0, 0.0, 1.0, 0.0, 1.0, 0.0, 1.0, 0.0, 1.0, 0.0, 1.0, 0.0, 1.0, 0.0, 1.0, 0.0, 1.0, 0.0, 1.0, 0.0, 1.0, 0.0, 1.0, 0.0, 1.0, 0.0, 1.0, 0.0, 1.0, 0.0, 1.0, 0.0, 1.0, 0.0, 1.0, 0.0, 1.0, 0.0, 1.0, 0.0, 1.0, 0.0, 1.0, 0.0, 1.0, 0.0, 1.0, 0.0, 1.0, 0.0, 1.0, 0.0, 1.0, 0.0, 1.0, 0.0, 1.0, 0.0, 1.0, 0.0, 1.0, 0.0, 1.0, 0.0, 1.0, 0.0, 1.0, 0.0, 1.0, 0.0, 1.0, 0.0, 1.0, 0.0, 1.0, 0.0, 1.0, 0.0, 1.0, 0.0, 1.0, 0.0, 1.0, 0.0, 1.0, 0.0, 1.0, 0.0, 1.0, 0.0, 1.0, 0.0, 1.0, 0.0, 1.0, 0.0, 1.0, 0.0, 1.0, 0.0, 1.0, 0.0, 1.0, 0.0, 1.0, 0.0, 1.0, 0.0, 1.0, 0.0, 1.0, 0.0, 1.0, 0.0, 1.0, 0.0, 1.0, 0.0, 1.0, 0.0, 1.0, 0.0, 1.0, 0.0, 1.0, 0.0, 1.0, 0.0, 1.0, 0.0, 1.0, 0.0, 1.0, 0.0, 1.0, 0.0, 1.0, 0.0, 1.0, 0.0, 1.0, 0.0, 1.0, 0.0, 1.0, 0.0, 1.0, 1.0, 1.0, 1.0, 1.0, 1.0, 1.0, 1.0, 1.0, 0.0, 1.0, 0.0, 1.0, 0.0, 1.0, 0.0, 1.0, 0.0, 1.0, 0.0, 1.0, 0.0, 1.0, 0.0, 1.0, 0.0, 1.0, 0.0, 1.0, 0.0, 1.0, 0.0, 1.0, 0.0, 1.0, 0.0, 1.0, 0.0, 1.0, 0.0, 1.0, 0.0, 1.0, 0.0, 1.0, 0.0, 1.0, 0.0, 0.0, 0.0, 0.0, 1.0, 0.0, 1.0, 0.0, 0.0, 0.0, 1.0, 0.0, 1.0, 0.0, 1.0, 0.0, 1.0, 0.0, 0.0, 0.0, 0.0, 0.0, 0.0, 0.0, 0.0, 1.0, 1.0, 1.0, 1.0, 1.0, 1.0, 1.0, 1.0, 1.0, 0.0, 1.0, 0.0, 1.0, 0.0, 1.0, 0.0, 1.0, 0.0, 1.0, 0.0, 1.0, 0.0, 1.0, 0.0, 1.0, 0.0, 1.0, 0.0, 1.0, 0.0, 1.0, 0.0, 1.0, 0.0, 1.0, 0.0, 1.0, 0.0, 1.0, 0.0, 1.0, 0.0, 1.0, 0.0, 1.0, 0.0, 1.0, 0.0, 1.0, 0.0, 1.0, 0.0, 1.0, 0.0, 1.0, 0.0, 1.0, 0.0, 1.0, 0.0, 1.0, 0.0, 1.0, 0.0, 1.0, 0.0, 1.0, 0.0, 1.0, 0.0, 1.0, 0.0, 1.0, 0.0, 1.0, 0.0, 1.0, 0.0, 1.0, 0.0, 1.0, 0.0, 1.0, 0.0, 1.0, 0.0, 1.0, 0.0, 1.0, 0.0, 1.0, 0.0, 1.0, 0.0, 1.0, 0.0, 1.0, 0.0, 1.0, 0.0, 1.0, 0.0, 1.0, 0.0, 1.0, 0.0, 1.0, 0.0, 1.0, 0.0, 1.0, 0.0, 1.0, 0.0, 1.0, 0.0, 1.0, 0.0, 1.0, 0.0, 1.0, 0.0, 1.0, 0.0, 1.0, 0.0, 1.0, 0.0, 1.0, 0.0, 1.0, 0.0, 1.0, 0.0, 1.0, 0.0, 1.0, 0.0, 1.0, 0.0, 1.0, 0.0, 1.0, 0.0, 1.0, 0.0, 1.0, 1.0, 1.0, 1.0, 1.0, 1.0, 1.0, 1.0, 0.0, 1.0, 0.0, 0.0, 0.0, 0.0, 0.0, 1.0, 0.0, 1.0, 0.0, 0.0, 0.0, 0.0, 0.0, 1.0, 1.0, 0.0, 1.0, 0.0, 1.0, 0.0, 1.0, 0.0, 1.0, 0.0, 1.0, 0.0, 1.0, 0.0, 1.0, 0.0, 1.0, 0.0, 1.0, 0.0, 1.0, 0.0, 1.0, 0.0, 1.0, 0.0, 1.0, 0.0, 1.0, 0.0, 1.0, 0.0, 1.0, 0.0, 1.0, 0.0, 1.0, 0.0, 1.0, 0.0, 1.0, 0.0, 1.0, 0.0, 1.0, 0.0, 1.0, 0.0, 1.0, 0.0, 1.0, 0.0, 1.0, 0.0, 1.0, 0.0, 1.0, 0.0, 1.0, 0.0, 1.0, 0.0, 1.0, 0.0, 1.0, 0.0, 1.0, 0.0, 1.0, 0.0, 1.0, 0.0, 1.0, 0.0, 1.0, 0.0, 1.0, 0.0, 1.0, 0.0, 1.0, 0.0, 1.0, 0.0, 1.0, 0.0, 1.0, 0.0, 1.0, 0.0, 1.0, 0.0, 1.0, 0.0, 1.0, 0.0, 1.0, 0.0, 1.0, 0.0, 1.0, 0.0, 1.0, 0.0, 1.0, 0.0, 1.0, 0.0, 1.0, 0.0, 1.0, 0.0, 1.0, 0.0, 1.0, 0.0, 1.0, 0.0, 1.0, 0.0, 1.0, 0.0, 1.0, 0.0, 1.0, 0.0, 1.0, 0.0, 1.0, 0.0, 1.0, 0.0, 1.0, 0.0, 1.0, 0.0, 1.0, 0.0, 1.0, 0.0, 1.0, 0.0, 1.0, 0.0, 1.0, 0.0, 1.0, 0.0, 1.0, 0.0, 1.0, 0.0, 1.0, 0.0, 1.0, 0.0, 1.0, 0.0, 1.0, 0.0, 1.0, 0.0, 1.0, 0.0, 1.0, 0.0, 1.0, 0.0, 1.0, 0.0, 1.0, 0.0, 1.0, 0.0, 1.0, 0.0, 1.0, 0.0, 1.0, 0.0, 1.0, 0.0, 1.0, 0.0, 1.0, 0.0, 1.0, 0.0, 1.0, 0.0, 1.0, 0.0, 1.0, 0.0, 1.0, 0.0, 1.0, 0.0, 1.0, 0.0, 1.0, 0.0, 1.0, 0.0, 1.0, 0.0, 1.0, 0.0, 1.0, 0.0, 1.0, 0.0, 1.0, 0.0, 1.0, 0.0, 1.0, 0.0, 1.0, 0.0, 1.0, 0.0, 1.0, 0.0, 1.0, 0.0, 1.0, 0.0, 1.0, 0.0, 1.0, 0.0, 1.0, 0.0, 1.0, 0.0, 1.0, 0.0, 1.0, 0.0, 1.0, 0.0, 1.0, 0.0, 1.0, 0.0, 1.0, 0.0, 1.0, 0.0, 1.0, 0.0, 1.0, 0.0, 1.0, 0.0, 1.0, 0.0, 1.0, 0.0, 1.0, 0.0, 1.0, 0.0, 1.0, 0.0, 1.0, 0.0, 1.0, 0.0, 1.0, 0.0, 1.0, 0.0, 1.0, 0.0, 1.0, 0.0, 1.0, 0.0, 1.0, 0.0, 1.0, 0.0, 1.0, 0.0, 1.0, 0.0, 1.0, 0.0, 1.0, 0.0, 1.0, 0.0, 1.0, 0.0, 1.0, 0.0, 1.0, 0.0, 1.0, 0.0, 1.0, 0.0, 1.0, 0.0, 1.0, 0.0, 1.0, 0.0, 1.0, 0.0, 1.0, 0.0, 1.0, 0.0, 1.0, 0.0, 1.0, 0.0, 1.0, 0.0, 1.0, 0.0, 1.0, 1.0, 0.7032, 0.01461, 0.7032, 0.01461, 1.0, 1.0, 0.7968, 0.01461, 1.0, 0.0, 1.0, 0.0, 0.7968, 0.01461, 1.0, 0.0, 1.0, 0.0, 1.0, 0.0, 1.0, 0.0, 1.0, 0.0, 1.0, 0.0, 1.0, 0.0, 1.0, 0.0, 1.0, 0.0, 1.0, 0.0, 1.0, 0.0, 1.0, 0.0, 1.0, 0.0, 1.0, 0.0, 1.0, 0.0, 1.0, 0.0, 1.0, 0.0, 1.0, 0.0, 1.0, 0.0, 1.0, 0.0, 1.0, 0.0, 1.0, 0.0, 1.0, 0.0, 1.0, 0.0, 1.0, 0.0, 1.0, 0.0, 1.0, 0.0, 1.0, 0.0, 1.0, 0.0, 1.0, 0.0, 1.0, 0.0, 1.0, 0.0, 1.0, 0.0, 1.0, 0.0, 0.0, 0.0, 0.0, 0.0, 0.0, 0.0, 0.0, 0.0, 0.0, 0.0, 0.0, 0.0, 0.0, 0.0, 0.0, 0.0, 0.0, 0.0, 0.0, 0.0, 0.0, 0.0, 0.0, 0.0, 0.0, 0.0, 0.0, 0.0, 0.0, 0.0, 0.0, 0.0, 0.0, 0.0, 0.0, 0.0, 0.0, 0.0, 0.0, 0.0, 0.0, 0.0, 0.0, 0.0, 0.0, 0.0, 0.0, 0.0, 0.0, 0.0, 0.0, 0.0, 0.0, 0.0, 0.0, 0.0, 0.0, 0.0, 0.0, 0.0, 0.0, 0.0, 0.0, 0.0, 0.0, 0.0, 0.0, 0.0, 0.0, 0.0, 0.0, 0.0, 1.0, 1.0, 1.0, 1.0, 1.0, 1.0, 1.0, 1.0, 0.0, 0.0, 0.0, 0.0, 0.0, 0.0, 0.0, 0.0, 0.0, 0.0, 0.0, 0.0, 0.0, 0.0, 0.0, 0.0, 0.0, 0.0, 0.0, 0.0, 0.0, 0.0, 0.0, 0.0, 0.0, 0.0, 0.0, 0.0, 0.0, 0.0, 0.0, 0.0, 1.0, 1.0, 1.0, 1.0, 1.0, 1.0, 1.0, 1.0, 1.0, 1.0, 1.0, 1.0, 1.0, 1.0, 1.0, 1.0, 1.0, 1.0, 1.0, 1.0, 1.0, 1.0, 1.0, 1.0, 1.0, 1.0, 1.0, 1.0, 1.0, 1.0, 1.0, 1.0, 1.0, 1.0, 1.0, 1.0, 1.0, 1.0, 1.0, 1.0, 0.0, 0.0, 0.0, 0.0, 0.0, 0.0, 0.0, 0.0, 1.0, 1.0, 1.0, 1.0, 1.0, 1.0, 1.0, 1.0, 1.0, 1.0, 1.0, 1.0, 1.0, 1.0, 1.0, 1.0, 0.0, 0.0, 0.0, 0.0, 0.0, 0.0, 0.0, 0.0, 0.0, 0.0, 0.0, 0.0, 0.0, 0.0, 0.0, 0.0, 0.0, 0.0, 0.0, 0.0, 0.0, 0.0, 0.0, 0.0, 0.0, 0.0, 0.0, 0.0, 0.0, 0.0, 0.0, 0.0, 0.0, 0.0, 0.0, 0.0, 0.0, 0.0, 0.0, 0.0, 0.0, 0.0, 0.0, 0.0, 0.0, 0.0, 0.0, 0.0, 0.0, 0.0, 0.0, 0.0, 0.0, 0.0, 0.0, 0.0, 0.0, 0.0, 0.0, 0.0, 0.0, 0.0, 0.0, 0.0, 0.0, 0.0, 0.0, 0.0, 0.0, 0.0, 0.0, 0.0, 1.0, 1.0, 1.0, 1.0, 1.0, 1.0, 1.0, 1.0, 1.0, 1.0, 1.0, 1.0, 1.0, 1.0, 1.0, 1.0, 1.0, 1.0, 1.0, 1.0, 1.0, 1.0, 1.0, 1.0, 0.0, 0.0, 0.0, 0.0, 0.0, 0.0, 0.0, 0.0, 0.0, 0.0, 0.0, 0.0, 0.0, 0.0, 0.0, 0.0, 0.0, 0.0, 0.0, 0.0, 0.0, 0.0, 0.0, 0.0, 0.0, 0.0, 0.0, 0.0, 0.0, 0.0, 0.0, 0.0, 0.0, 0.0, 0.0, 0.0, 0.0, 0.0, 0.0, 0.0, 0.0, 0.0, 0.0, 0.0, 0.0, 0.0, 0.0, 0.0, 0.0, 0.0, 0.0, 0.0, 0.0, 0.0, 0.0, 0.0, 0.0, 0.0, 0.0, 0.0, 0.0, 0.0, 0.0, 0.0, 0.0, 0.0, 0.0, 0.0, 0.0, 0.0, 0.0, 0.0, 0.0, 0.0, 0.0, 0.0, 0.0, 0.0, 0.0, 0.0, 0.0, 0.0, 0.0, 0.0, 0.0, 0.0, 0.0, 0.0, 0.0, 0.0, 0.0, 0.0, 0.0, 0.0, 0.0, 0.0, 0.0, 0.0, 0.0, 0.0, 0.0, 0.0, 0.0, 0.0, 0.0, 0.0, 0.0, 0.0, 0.0, 0.0, 0.0, 0.0, 0.0, 0.0, 0.0, 0.0, 0.0, 0.0, 0.0, 0.0, 0.0, 0.0, 0.0, 0.0, 0.0, 0.0, 0.0, 0.0, 0.0, 0.0, 0.0, 0.0, 0.0, 0.0, 0.0, 0.0, 0.0, 0.0, 0.0, 0.0, 0.0, 0.0, 0.0, 0.0, 0.0, 0.0, 0.0, 0.0, 0.0, 0.0, 0.0, 0.0, 0.0, 0.0, 0.0, 0.0, 0.0, 0.0, 0.0, 0.0, 0.0, 0.0, 0.0, 0.0, 0.0, 0.0, 0.0, 0.0, 0.0, 0.0, 0.0, 0.0, 0.0, 0.0, 0.0, 0.0, 0.0, 0.0, 0.0, 0.0, 0.0, 0.0, 0.0, 0.0, 0.0, 0.0, 0.0, 0.0, 0.0, 0.0, 0.0, 0.0, 0.0, 0.0, 0.0, 0.0, 0.0, 0.0, 0.0, 0.0, 0.0, 0.0, 0.0, 0.0, 0.0, 0.0, 0.0, 0.0, 0.0, 0.0, 0.0, 0.0, 0.0, 0.0, 0.0, 0.0, 1.0, 1.0, 1.0, 1.0, 1.0, 1.0, 1.0, 1.0, 1.0, 1.0, 1.0, 1.0, 1.0, 1.0, 1.0, 1.0, 1.0, 1.0, 1.0, 1.0, 1.0, 1.0, 1.0, 1.0, 1.0, 1.0, 1.0, 1.0, 1.0, 1.0, 1.0, 1.0, 1.0, 1.0, 1.0, 1.0, 1.0, 1.0, 1.0, 1.0, 1.0, 1.0, 1.0, 1.0, 1.0, 1.0, 1.0, 1.0, 1.0, 1.0, 1.0, 1.0, 1.0, 1.0, 1.0, 1.0, 1.0, 1.0, 1.0, 1.0, 1.0, 1.0, 1.0, 1.0, 1.0, 0.0, 1.0, 0.0, 1.0, 0.0, 0.7968, 0.01461, 0.75, 0.01, 0.7032, 0.01461, 1.0, 0.499, 1.0, 0.0, 1.0, 1.0, 1.0, 1.0, 1.0, 1.0, 1.0, 1.0, 1.0, 1.0, 1.0, 1.0, 1.0, 1.0, 1.0, 1.0, 1.0, 0.0, 1.0, 0.0, 1.0, 0.0, 1.0, 0.0, 1.0, 0.0, 1.0, 0.0, 1.0, 0.0, 1.0, 0.0, 1.0, 0.0, 1.0, 0.0, 1.0, 0.0, 1.0, 0.0, 1.0, 0.0, 1.0, 0.0, 1.0, 0.0, 1.0, 0.0, 1.0, 0.0, 1.0, 0.0, 1.0, 0.0, 1.0, 0.0, 1.0, 0.0, 1.0, 0.0, 1.0, 0.0, 1.0, 0.0, 1.0, 1.0, 1.0, 1.0, 1.0, 1.0, 1.0, 1.0, 1.0, 1.0, 1.0, 1.0, 1.0, 1.0, 1.0, 1.0, 0.0, 0.0, 1.0, 0.0, 1.0, 0.0, 1.0, 0.0, 1.0, 1.0, 1.0, 1.0, 1.0, 1.0, 1.0, 1.0, 1.0, 0.0, 1.0, 0.0, 0.0, 0.0, 1.0, 0.0, 1.0, 0.0, 0.0, 0.0, 1.0, 0.0, 0.0, 0.0, 1.0, 0.0, 1.0, 0.0, 1.0, 0.0, 1.0, 1.0, 1.0, 1.0, 1.0, 1.0, 1.0, 1.0, 1.0, 1.0, 1.0, 1.0, 1.0, 1.0, 1.0, 1.0, 1.0, 1.0, 1.0, 1.0, 1.0, 1.0, 1.0, 0.0, 0.0, 0.0, 0.0, 0.0, 1.0, 0.0, 1.0, 0.0, 0.0, 0.0, 0.0, 0.0, 1.0, 0.0, 1.0, 0.0, 0.0, 0.0, 0.0, 0.0, 1.0, 0.0, 1.0, 0.0, 0.0, 0.0, 0.0, 0.0, 1.0, 0.0, 1.0, 0.0, 0.0, 0.0, 0.0, 0.0, 1.0, 0.0, 1.0, 0.0, 0.0, 0.0, 0.0, 0.0, 1.0, 0.0, 1.0, 0.0, 1.0, 0.0, 1.0, 0.0, 1.0, 0.0, 1.0, 0.0, 1.0, 0.0, 1.0, 0.0, 1.0, 0.0, 0.0, 0.0, 0.0, 0.0, 0.0, 0.0, 0.0, 0.0, 0.0, 0.0, 0.0, 0.0, 0.0, 0.0, 0.0, 0.0, 0.0, 0.0, 0.0, 0.0, 0.0, 0.0, 0.0, 0.0, 0.0, 0.0, 0.0, 0.0, 0.0, 0.0, 0.0, 0.0, 0.0, 0.0, 0.0, 0.0, 0.0, 0.0, 0.0, 0.0, 0.0, 0.0, 0.0, 0.0, 0.0, 0.0, 0.0, 0.0, 0.0, 0.0, 0.0, 0.0, 0.0, 0.0, 0.0, 0.0, 0.0, 0.0, 0.0, 0.0, 0.0, 0.0, 0.0, 0.0, 0.0, 0.0, 0.0, 0.0, 0.0, 0.0, 0.0, 0.0, 0.0, 0.0, 0.0, 0.0, 0.0, 0.0, 0.0, 0.0, 0.0, 0.0, 0.0, 0.0, 0.0, 0.0, 0.0, 0.0, 0.0, 0.0, 0.0, 0.0, 0.0, 0.0, 0.0, 0.0, 0.0, 0.0, 0.0, 0.0, 0.0, 0.0, 0.0, 0.0, 0.0, 0.0, 0.0, 0.0, 0.0, 0.0, 0.0, 0.0, 0.0, 0.0, 0.0, 0.0, 0.0, 0.0, 0.0, 0.0, 0.0, 0.0, 0.0, 0.0, 0.0, 0.0, 0.0, 0.0, 0.0, 0.0, 0.0, 0.0, 0.0, 0.0, 0.0, 0.0, 0.0, 0.0, 0.0, 0.0, 0.0, 0.0, 0.0, 0.0, 0.0, 0.0, 0.0, 0.0, 0.0, 0.0, 0.0, 0.0, 0.0, 0.0, 0.0, 0.0, 0.0, 0.0, 0.0, 0.0, 0.0, 0.0, 0.0, 0.0, 0.0, 0.0, 0.0, 0.0, 0.0, 0.0, 0.0, 0.0, 0.0, 0.0, 0.0, 0.0, 0.0, 0.0, 0.0, 0.0, 0.0, 0.0, 0.0, 0.0, 0.0, 0.0, 0.0, 0.0, 0.0, 0.0, 0.0, 0.0, 0.0, 0.0, 0.0, 0.0, 0.0, 0.0, 0.0, 0.0, 0.0, 0.0, 0.0, 0.0, 0.0, 0.0, 0.0, 0.0, 0.0, 0.0, 0.0, 0.0, 0.0, 0.0, 0.0, 0.0, 0.0, 0.0, 0.0, 0.0, 0.0, 0.0, 0.0, 0.0, 0.0, 0.0, 0.0, 0.0, 0.0, 0.0, 0.0, 0.0, 0.0, 0.0, 0.0, 0.0, 0.0, 0.0, 0.0, 0.0, 0.0, 0.0, 0.0, 0.0, 0.0, 0.0, 0.0, 0.0, 0.0, 0.0, 0.0, 0.0, 0.0, 0.0, 0.0, 0.0, 0.0, 0.0, 0.0, 0.0, 0.0, 0.0, 0.0, 0.0, 0.0, 0.0, 0.0, 0.0, 0.0, 0.0, 0.0, 0.0, 0.0, 0.0, 0.0, 0.0, 0.0, 0.0, 0.0, 0.0, 0.0, 0.0, 0.0, 0.0, 0.0, 0.0, 0.0, 0.0, 0.0, 0.0, 0.0, 0.0, 0.0, 0.0, 0.0, 0.0, 0.0, 0.0, 0.0, 0.0, 0.0, 0.0, 0.0, 0.0])
me_plane_004.materials.append(mat_333333)
me_plane_004.update()
me_plane_010 = bpy.data.meshes.new('Plane.010')
me_plane_010.from_pydata([(3.996, 50.0, 0.0), (3.996, 54.0, 0.0), (5.996, 48.0, 0.0), (5.996, 56.0, 0.0), (17.0, 48.0, 0.0), (17.0, 56.0, 0.0), (17.0, 56.0, 0.0), (23.0, 48.0, 0.0), (23.0, 56.0, 0.0), (34.0, 48.0, 0.0), (34.0, 56.0, 0.0), (35.0, 55.0, 0.0), (25.0, 56.0, 0.0), (25.0, 48.0, 0.0), (35.0, 49.0, 0.0), (29.0, 56.0, 0.0), (29.0, 48.0, 0.0), (7.996, 48.0, 2.6), (29.0, 48.0, 1.0), (25.0, 48.0, 1.0), (3.996, 50.0, 3.0), (5.996, 48.0, 1.0), (34.0, 48.0, 1.0), (5.996, 48.0, 2.0), (6.996, 48.0, 1.0), (6.996, 48.0, 2.0), (8.996, 48.0, 1.0), (8.996, 48.0, 2.0), (9.996, 48.0, 1.0), (9.996, 48.0, 2.0), (11.0, 48.0, 2.6), (12.0, 48.0, 2.6), (13.0, 48.0, 1.0), (13.0, 48.0, 2.0), (14.0, 48.0, 1.0), (14.0, 48.0, 2.0), (15.0, 48.0, 2.6), (16.0, 48.0, 1.0), (16.0, 48.0, 2.0), (17.0, 48.0, 1.0), (17.0, 48.0, 2.0), (23.0, 48.0, 1.0), (23.0, 48.0, 2.0), (24.0, 48.0, 1.0), (24.0, 48.0, 2.0), (25.0, 48.0, 2.5), (26.0, 48.0, 1.0), (26.0, 48.0, 2.0), (27.0, 48.0, 1.0), (27.0, 48.0, 2.0), (28.0, 48.0, 2.5), (29.0, 48.0, 2.5), (30.0, 48.0, 1.0), (30.0, 48.0, 2.0), (31.0, 48.0, 1.0), (31.0, 48.0, 2.0), (32.0, 48.0, 2.5), (33.0, 48.0, 1.0), (33.0, 48.0, 2.0), (7.996, 48.0, 3.0), (5.996, 48.0, 3.0), (6.996, 48.0, 3.0), (8.996, 48.0, 3.0), (9.996, 48.0, 3.0), (11.0, 48.0, 3.0), (12.0, 48.0, 3.0), (13.0, 48.0, 3.0), (14.0, 48.0, 3.0), (15.0, 48.0, 3.0), (16.0, 48.0, 3.0), (17.0, 48.0, 3.0), (23.0, 48.0, 3.0), (24.0, 48.0, 3.0), (25.0, 48.0, 3.0), (26.0, 48.0, 3.0), (27.0, 48.0, 3.0), (28.0, 48.0, 3.0), (29.0, 48.0, 3.0), (30.0, 48.0, 3.0), (31.0, 48.0, 3.0), (32.0, 48.0, 3.0), (33.0, 48.0, 3.0), (34.0, 48.0, 3.0), (3.996, 54.0, 3.0), (5.996, 56.0, 3.0), (17.0, 56.0, 3.0), (23.0, 56.0, 3.0), (34.0, 56.0, 3.0), (25.0, 56.0, 3.0), (29.0, 56.0, 3.0), (35.0, 49.0, 1.0), (34.0, 48.0, 2.0), (35.0, 49.0, 2.0), (35.0, 49.0, 3.0), (35.0, 50.0, 1.0), (35.0, 50.0, 2.0), (35.0, 51.0, 2.5), (35.0, 52.0, 2.5), (35.0, 53.0, 2.5), (35.0, 54.0, 1.0), (35.0, 54.0, 2.0), (35.0, 55.0, 1.0), (34.0, 56.0, 1.0), (34.0, 56.0, 2.0), (35.0, 55.0, 2.0), (35.0, 55.0, 3.0), (35.0, 50.0, 3.0), (35.0, 51.0, 3.0), (35.0, 52.0, 3.0), (35.0, 53.0, 3.0), (35.0, 54.0, 3.0), (23.0, 56.0, 0.0), (17.0, 47.0, 0.0), (23.0, 47.0, 0.0), (17.0, 47.0, 1.0), (17.0, 47.0, 2.0), (23.0, 47.0, 1.0), (23.0, 47.0, 2.0), (17.0, 47.0, 3.0), (23.0, 47.0, 3.0), (17.0, 45.0, 0.0), (23.0, 45.0, 0.0), (17.0, 45.0, 1.0), (17.0, 45.0, 2.0), (23.0, 45.0, 1.0), (23.0, 45.0, 2.0), (17.0, 45.0, 3.0), (23.0, 45.0, 3.0), (18.0, 43.0, 0.0), (22.0, 43.0, 0.0), (18.0, 43.0, 1.0), (18.0, 43.0, 2.0), (22.0, 43.0, 1.0), (22.0, 43.0, 2.0), (18.0, 43.0, 3.0), (22.0, 43.0, 3.0), (19.0, 43.0, 0.0), (19.0, 43.0, 1.0), (19.0, 43.0, 2.0), (19.0, 43.0, 3.0), (21.0, 43.0, 0.0), (21.0, 43.0, 1.0), (21.0, 43.0, 2.0), (21.0, 43.0, 3.0), (20.0, 43.0, 0.0), (20.0, 43.0, 1.0), (20.0, 43.0, 2.5), (20.0, 43.0, 3.0), (17.0, 46.0, 2.5), (23.0, 46.0, 1.0), (17.0, 46.0, 3.0), (23.0, 46.0, 3.0), (17.0, 46.0, 1.0), (23.0, 46.0, 2.5), (23.0, 46.0, 0.0), (17.0, 46.0, 0.0), (23.0, 44.0, 1.0), (23.0, 44.0, 3.0), (23.0, 44.0, 2.0), (23.0, 44.0, 0.0), (17.0, 44.0, 1.0), (17.0, 44.0, 2.0), (17.0, 44.0, 3.0), (17.0, 44.0, 0.0), (17.0, 56.0, 3.0), (23.0, 56.0, 3.0), (17.0, 64.0, 0.0), (23.0, 64.0, 0.0), (17.0, 64.0, 3.0), (23.0, 64.0, 3.0)], [], [(1, 0, 2, 3), (10, 9, 14, 11), (6, 5, 4), (4, 7, 111, 6), (16, 15, 12, 13), (4, 5, 3, 2), (15, 16, 9, 10), (16, 13, 19, 18), (23, 25, 24, 21), (27, 29, 28, 26), (33, 35, 34, 32), (38, 40, 39, 37), (42, 44, 43, 41), (13, 7, 41, 19), (9, 16, 18, 22), (47, 49, 48, 46), (53, 55, 54, 52), (0, 20, 60, 23, 21, 2), (58, 91, 22, 57), (4, 2, 21, 39), (29, 63, 64, 30), (55, 79, 80, 56), (36, 68, 69, 38), (44, 72, 73, 45), (51, 77, 78, 53), (33, 66, 67, 35), (25, 61, 59, 17), (47, 74, 75, 49), (49, 75, 76, 50), (30, 64, 65, 31), (56, 80, 81, 58), (38, 69, 70, 40), (45, 73, 74, 47), (27, 62, 63, 29), (53, 78, 79, 55), (35, 67, 68, 36), (17, 59, 62, 27), (42, 71, 72, 44), (58, 81, 82, 91), (23, 60, 61, 25), (50, 76, 77, 51), (31, 65, 66, 33), (12, 15, 89, 88), (8, 12, 88, 86), (15, 10, 87, 89), (1, 3, 84, 83), (3, 5, 85, 84), (14, 9, 22, 90), (90, 22, 91, 92), (92, 91, 82, 93), (90, 92, 95, 94), (99, 100, 104, 101), (10, 11, 101, 102), (102, 101, 104, 103), (103, 104, 105, 87), (97, 96, 107, 108), (104, 100, 110, 105), (95, 92, 93, 106), (98, 97, 108, 109), (96, 95, 106, 107), (100, 98, 109, 110), (98, 96, 97), (11, 14, 90, 101), (111, 7, 8), (41, 7, 113, 116), (42, 117, 119, 71), (41, 116, 117, 42), (40, 115, 114, 39), (70, 118, 115, 40), (39, 114, 112, 4), (117, 153, 151, 119), (114, 152, 155, 112), (118, 150, 148, 115), (116, 113, 154, 149), (124, 121, 159, 156), (123, 161, 160, 122), (125, 158, 157, 127), (124, 156, 158, 125), (122, 160, 163, 120), (126, 162, 161, 123), (134, 139, 138, 131), (131, 138, 137, 130), (130, 137, 136, 128), (133, 142, 143, 135), (132, 129, 140, 141), (132, 141, 142, 133), (142, 146, 147, 143), (141, 140, 144, 145), (139, 147, 146, 138), (137, 145, 144, 136), (149, 154, 121, 124), (151, 153, 125, 127), (155, 152, 122, 120), (148, 150, 126, 123), (113, 7, 4, 112), (154, 113, 112, 155), (120, 121, 154, 155), (129, 159, 121, 120, 163, 128), (157, 158, 133, 135), (156, 159, 129, 132), (158, 156, 132, 133), (163, 160, 130, 128), (161, 162, 134, 131), (160, 161, 131, 130), (6, 111, 8, 5), (13, 12, 8, 7), (85, 5, 6, 164), (8, 86, 165, 111), (6, 111, 167, 166), (164, 6, 166, 168), (111, 165, 169, 167), (167, 169, 168, 166)])
me_plane_010.polygons.foreach_set('use_smooth', [True] * 112)
_k = set([(0, 2), (1, 3), (1, 83), (2, 4), (2, 21), (3, 5), (3, 84), (4, 39), (4, 112), (5, 85), (6, 164), (6, 166), (7, 13), (7, 41), (7, 113), (8, 12), (8, 86), (9, 14), (9, 16), (9, 22), (10, 11), (10, 15), (10, 87), (10, 102), (11, 14), (11, 101), (12, 15), (13, 16), (14, 90), (21, 23), (22, 91), (23, 60), (39, 40), (40, 70), (41, 42), (42, 71), (82, 91), (87, 103), (90, 92), (92, 93), (101, 104), (102, 103), (104, 105), (111, 165), (111, 167), (112, 155), (113, 154), (120, 155), (120, 163), (121, 154), (121, 159), (128, 129), (128, 130), (128, 136), (128, 163), (129, 132), (129, 140), (129, 159), (130, 131), (131, 134), (132, 133), (133, 135), (136, 144), (140, 144), (156, 158), (156, 159), (157, 158), (160, 161), (160, 163), (161, 162), (166, 167), (166, 168), (167, 169)])
me_plane_010.attributes.new('sharp_edge', 'BOOLEAN', 'EDGE').data.foreach_set('value', [ (min(e.vertices), max(e.vertices)) in _k for e in me_plane_010.edges])
_uv = me_plane_010.uv_layers.new(name='UVMap')
_uv.uv.foreach_set('vector', [1.0, 0.0, 1.0, 0.0, 1.0, 0.0, 1.0, 0.0, 1.0, 0.0, 1.0, 0.0, 1.0, 0.0, 1.0, 0.0, 1.0, 0.0, 1.0, 0.0, 1.0, 0.0, 1.0, 0.0, 1.0, 0.0, 1.0, 0.0, 1.0, 0.0, 1.0, 0.0, 1.0, 0.0, 1.0, 0.0, 1.0, 0.0, 1.0, 0.0, 1.0, 0.0, 1.0, 0.0, 1.0, 0.0, 1.0, 0.0, 1.0, 0.0, 1.0, 0.0, 1.0, 0.0, 1.0, 0.0, 1.0, 0.0, 1.0, 0.0, 1.0, 0.0, 1.0, 0.0, 1.0, 0.0, 1.0, 0.0, 1.0, 0.0, 1.0, 0.0, 1.0, 0.0, 1.0, 0.0, 1.0, 0.0, 1.0, 0.0, 1.0, 0.0, 1.0, 0.0, 1.0, 0.0, 1.0, 0.0, 1.0, 0.0, 1.0, 0.0, 1.0, 0.0, 1.0, 0.0, 1.0, 0.0, 1.0, 0.0, 1.0, 0.0, 1.0, 0.0, 1.0, 0.0, 1.0, 0.0, 1.0, 0.0, 1.0, 0.0, 1.0, 0.0, 1.0, 0.0, 1.0, 0.0, 1.0, 0.0, 1.0, 0.0, 1.0, 0.0, 1.0, 0.0, 1.0, 0.0, 1.0, 0.0, 1.0, 0.0, 1.0, 0.0, 1.0, 0.0, 1.0, 0.0, 1.0, 0.0, 1.0, 0.0, 1.0, 0.0, 1.0, 0.0, 1.0, 0.0, 1.0, 0.0, 1.0, 0.0, 1.0, 0.0, 1.0, 0.0, 1.0, 0.0, 1.0, 0.0, 1.0, 0.0, 1.0, 0.0, 1.0, 0.0, 1.0, 0.0, 1.0, 0.0, 1.0, 0.0, 1.0, 0.0, 1.0, 0.0, 1.0, 0.0, 1.0, 0.0, 1.0, 0.0, 1.0, 0.0, 1.0, 0.0, 1.0, 0.0, 1.0, 0.0, 1.0, 0.0, 1.0, 0.0, 1.0, 0.0, 1.0, 0.0, 1.0, 0.0, 1.0, 0.0, 1.0, 0.0, 1.0, 0.0, 1.0, 0.0, 1.0, 0.0, 1.0, 0.0, 1.0, 0.0, 1.0, 0.0, 1.0, 0.0, 1.0, 0.0, 1.0, 0.0, 1.0, 0.0, 1.0, 0.0, 1.0, 0.0, 1.0, 0.0, 1.0, 0.0, 1.0, 0.0, 1.0, 0.0, 1.0, 0.0, 1.0, 0.0, 1.0, 0.0, 1.0, 0.0, 1.0, 0.0, 1.0, 0.0, 1.0, 0.0, 1.0, 0.0, 1.0, 0.0, 1.0, 0.0, 1.0, 0.0, 1.0, 0.0, 1.0, 0.0, 1.0, 0.0, 1.0, 0.0, 1.0, 0.0, 1.0, 0.0, 1.0, 0.0, 1.0, 0.0, 1.0, 0.0, 1.0, 0.0, 1.0, 0.0, 1.0, 0.0, 1.0, 0.0, 1.0, 0.0, 1.0, 0.0, 1.0, 0.0, 1.0, 0.0, 1.0, 0.0, 1.0, 0.0, 1.0, 0.0, 1.0, 0.0, 1.0, 0.0, 1.0, 0.0, 1.0, 0.0, 1.0, 0.0, 1.0, 0.0, 1.0, 0.0, 1.0, 0.0, 1.0, 0.0, 1.0, 0.0, 1.0, 0.0, 1.0, 0.0, 1.0, 0.0, 1.0, 0.0, 1.0, 0.0, 1.0, 0.0, 1.0, 0.0, 1.0, 0.0, 1.0, 0.0, 1.0, 0.0, 1.0, 0.0, 1.0, 0.0, 1.0, 0.0, 1.0, 0.0, 1.0, 0.0, 1.0, 0.0, 1.0, 0.0, 1.0, 0.0, 1.0, 0.0, 1.0, 0.0, 1.0, 0.0, 1.0, 0.0, 1.0, 0.0, 1.0, 0.0, 1.0, 0.0, 1.0, 0.0, 1.0, 0.0, 1.0, 0.0, 1.0, 0.0, 1.0, 0.0, 1.0, 0.0, 1.0, 0.0, 1.0, 0.0, 1.0, 0.0, 1.0, 0.0, 1.0, 0.0, 1.0, 0.0, 1.0, 0.0, 1.0, 0.0, 1.0, 0.0, 1.0, 0.0, 1.0, 0.0, 1.0, 0.0, 1.0, 0.0, 1.0, 0.0, 1.0, 0.0, 1.0, 0.0, 1.0, 0.0, 1.0, 0.0, 1.0, 0.0, 1.0, 0.0, 1.0, 0.0, 1.0, 0.0, 1.0, 0.0, 1.0, 0.0, 1.0, 0.0, 1.0, 0.0, 1.0, 0.0, 1.0, 0.0, 1.0, 0.0, 1.0, 0.0, 1.0, 0.0, 1.0, 0.0, 1.0, 0.0, 1.0, 0.0, 1.0, 0.0, 1.0, 0.0, 1.0, 0.0, 1.0, 0.0, 1.0, 0.0, 1.0, 0.0, 1.0, 0.0, 1.0, 0.0, 1.0, 0.0, 1.0, 0.0, 1.0, 0.0, 1.0, 0.0, 1.0, 0.0, 1.0, 0.0, 1.0, 0.0, 1.0, 0.0, 1.0, 0.0, 1.0, 0.0, 1.0, 0.0, 1.0, 0.0, 1.0, 0.0, 1.0, 0.0, 1.0, 0.0, 1.0, 0.0, 1.0, 0.0, 1.0, 0.0, 1.0, 0.0, 1.0, 0.0, 1.0, 0.0, 1.0, 0.0, 1.0, 0.0, 1.0, 0.0, 1.0, 0.0, 1.0, 0.0, 1.0, 0.0, 1.0, 0.0, 1.0, 0.0, 1.0, 0.0, 1.0, 0.0, 1.0, 0.0, 1.0, 0.0, 1.0, 0.0, 1.0, 0.0, 1.0, 0.0, 1.0, 0.0, 1.0, 0.0, 1.0, 0.0, 1.0, 0.0, 1.0, 0.0, 1.0, 0.0, 1.0, 0.0, 1.0, 0.0, 1.0, 0.0, 1.0, 0.0, 1.0, 0.0, 1.0, 0.0, 1.0, 0.0, 1.0, 0.0, 1.0, 0.0, 1.0, 0.0, 1.0, 0.0, 1.0, 0.0, 1.0, 0.0, 1.0, 0.0, 1.0, 0.0, 1.0, 0.0, 1.0, 0.0, 1.0, 0.0, 1.0, 0.0, 1.0, 0.0, 1.0, 0.0, 1.0, 0.0, 1.0, 0.0, 1.0, 0.0, 1.0, 0.0, 1.0, 0.0, 1.0, 0.0, 1.0, 0.0, 1.0, 0.0, 1.0, 0.0, 1.0, 0.0, 1.0, 0.0, 1.0, 0.0, 1.0, 0.0, 1.0, 0.0, 1.0, 0.0, 1.0, 0.0, 1.0, 0.0, 1.0, 0.0, 1.0, 0.0, 1.0, 0.0, 1.0, 0.0, 1.0, 0.0, 1.0, 0.0, 1.0, 0.0, 1.0, 0.0, 1.0, 0.0, 1.0, 0.0, 1.0, 0.0, 1.0, 0.0, 1.0, 0.0, 1.0, 0.0, 1.0, 0.0, 1.0, 0.0, 1.0, 0.0, 1.0, 0.0, 1.0, 0.0, 1.0, 0.0, 1.0, 0.0, 1.0, 0.0, 1.0, 0.0, 1.0, 0.0, 1.0, 0.0, 1.0, 0.0, 1.0, 0.0, 1.0, 0.0, 1.0, 0.0, 1.0, 0.0, 1.0, 0.0, 1.0, 0.0, 1.0, 0.0, 1.0, 0.0, 1.0, 0.0, 1.0, 0.0, 1.0, 0.0, 1.0, 0.0, 1.0, 0.0, 1.0, 0.0, 1.0, 0.0, 1.0, 0.0, 1.0, 0.0, 1.0, 0.0, 1.0, 0.0, 1.0, 0.0, 1.0, 0.0, 1.0, 0.0, 1.0, 0.0, 1.0, 0.0, 1.0, 0.0, 1.0, 0.0, 1.0, 0.0, 1.0, 0.0, 1.0, 0.0, 1.0, 0.0, 1.0, 0.0, 1.0, 0.0, 1.0, 0.0, 1.0, 0.0, 1.0, 0.0, 1.0, 0.0, 1.0, 0.0, 1.0, 0.0, 1.0, 0.0, 1.0, 0.0, 1.0, 0.0, 1.0, 0.0, 1.0, 0.0, 1.0, 0.0, 1.0, 0.0, 1.0, 0.0, 1.0, 0.0, 1.0, 0.0, 1.0, 0.0, 1.0, 0.0, 1.0, 0.0, 1.0, 0.0, 1.0, 0.0, 1.0, 0.0, 1.0, 0.0, 1.0, 0.0, 1.0, 0.0, 1.0, 0.0, 1.0, 0.0, 1.0, 0.0, 1.0, 0.0, 1.0, 0.0, 1.0, 0.0, 1.0, 0.0, 1.0, 0.0, 1.0, 0.0, 1.0, 0.0, 1.0, 0.0, 1.0, 0.0, 1.0, 0.0, 1.0, 0.0, 1.0, 0.0, 1.0, 0.0, 1.0, 0.0, 1.0, 0.0, 1.0, 0.0, 1.0, 0.0, 1.0, 0.0, 1.0, 0.0, 1.0, 0.0, 1.0, 0.0, 1.0, 0.0, 1.0, 0.0, 1.0, 0.0, 1.0, 0.0, 1.0, 0.0, 1.0, 0.0, 1.0, 0.0, 1.0, 0.0, 1.0, 0.0, 1.0, 0.0, 1.0, 0.0, 1.0, 0.0, 1.0, 0.0, 1.0, 0.0, 1.0, 0.0, 1.0, 0.0, 1.0, 0.0, 1.0, 0.0, 1.0, 0.0, 1.0, 0.0, 1.0, 0.0, 1.0, 0.0, 1.0, 0.0, 1.0, 0.0, 1.0, 0.0, 1.0, 0.0, 1.0, 0.0, 1.0, 0.0, 1.0, 0.0, 1.0, 0.0])
me_plane_010.materials.append(mat_333333)
me_plane_010.update()
me_plane_011 = bpy.data.meshes.new('Plane.011')
me_plane_011.from_pydata([(5.0, 77.48, 3.0), (3.444, 78.31, 3.0), (1.756, 78.83, 3.0), (-9.313e-08, 79.0, 3.0), (-1.118e-08, 75.0, 3.0), (-0.5853, 72.94, 5.0), (0.9755, 74.9, 3.0), (-1.148, 72.77, 5.0), (1.913, 74.62, 3.0), (-1.667, 72.49, 5.0), (2.778, 74.16, 3.0), (-2.121, 72.12, 5.0), (3.536, 73.54, 3.0), (-2.494, 71.67, 5.0), (4.157, 72.78, 3.0), (-2.772, 71.15, 5.0), (4.619, 71.91, 3.0), (-2.942, 70.59, 5.0), (4.904, 70.98, 3.0), (-3.0, 70.0, 5.0), (5.0, 70.0, 3.0), (-2.942, 69.41, 5.0), (4.904, 69.02, 3.0), (-2.772, 68.85, 5.0), (4.619, 68.09, 3.0), (-2.494, 68.33, 5.0), (4.157, 67.22, 3.0), (-2.121, 67.88, 5.0), (3.536, 66.46, 3.0), (-1.667, 67.51, 5.0), (2.778, 65.84, 3.0), (-1.148, 67.23, 5.0), (1.913, 65.38, 3.0), (-0.5853, 67.06, 5.0), (0.9755, 65.1, 3.0), (2.98e-08, 67.0, 5.0), (-1.118e-08, 65.0, 3.0), (0.5853, 67.06, 5.0), (-0.9755, 65.1, 3.0), (1.148, 67.23, 5.0), (-1.913, 65.38, 3.0), (1.667, 67.51, 5.0), (-2.778, 65.84, 3.0), (2.121, 67.88, 5.0), (-3.536, 66.46, 3.0), (2.494, 68.33, 5.0), (-4.157, 67.22, 3.0), (2.772, 68.85, 5.0), (-4.619, 68.09, 3.0), (2.942, 69.41, 5.0), (-4.904, 69.02, 3.0), (3.0, 70.0, 5.0), (-5.0, 70.0, 3.0), (2.942, 70.59, 5.0), (-4.904, 70.98, 3.0), (2.772, 71.15, 5.0), (-4.619, 71.91, 3.0), (2.494, 71.67, 5.0), (-4.157, 72.78, 3.0), (2.121, 72.12, 5.0), (-3.536, 73.54, 3.0), (1.667, 72.49, 5.0), (-2.778, 74.16, 3.0), (1.148, 72.77, 5.0), (-1.913, 74.62, 3.0), (0.5853, 72.94, 5.0), (-0.9755, 74.9, 3.0), (2.98e-08, 73.0, 5.0), (6.364, 76.36, 3.0), (7.483, 75.0, 3.0), (8.315, 73.44, 3.0), (8.827, 71.76, 3.0), (9.0, 70.0, 3.0), (8.827, 68.24, 3.0), (8.315, 66.56, 3.0), (7.483, 65.0, 3.0), (6.364, 63.64, 3.0), (5.0, 62.52, 3.0), (3.444, 61.69, 3.0), (1.756, 61.17, 3.0), (-9.313e-08, 61.0, 3.0), (-1.756, 61.17, 3.0), (-3.444, 61.69, 3.0), (-5.0, 62.52, 3.0), (-6.364, 63.64, 3.0), (-7.483, 65.0, 3.0), (-8.315, 66.56, 3.0), (-8.827, 68.24, 3.0), (-9.0, 70.0, 3.0), (-8.827, 71.76, 3.0), (-8.315, 73.44, 3.0), (-7.483, 75.0, 3.0), (-6.364, 76.36, 3.0), (-5.0, 77.48, 3.0), (-3.444, 78.31, 3.0), (-1.756, 78.83, 3.0), (3.889, 75.82, 6.75), (2.679, 76.47, 6.75), (1.366, 76.87, 6.75), (-6.581e-08, 77.0, 6.75), (4.95, 74.95, 6.75), (5.82, 73.89, 6.75), (6.467, 72.68, 6.75), (6.865, 71.37, 6.75), (7.0, 70.0, 6.75), (6.865, 68.63, 6.75), (6.467, 67.32, 6.75), (5.82, 66.11, 6.75), (4.95, 65.05, 6.75), (3.889, 64.18, 6.75), (2.679, 63.53, 6.75), (1.366, 63.13, 6.75), (-1.366, 63.13, 6.75), (-2.679, 63.53, 6.75), (-3.889, 64.18, 6.75), (-4.95, 65.05, 6.75), (-5.82, 66.11, 6.75), (-6.467, 67.32, 6.75), (-6.865, 68.63, 6.75), (-7.0, 70.0, 6.75), (-6.865, 71.37, 6.75), (-6.467, 72.68, 6.75), (-5.82, 73.89, 6.75), (-4.95, 74.95, 6.75), (-3.889, 75.82, 6.75), (-2.679, 76.47, 6.75), (-1.366, 76.87, 6.75), (-6.581e-08, 63.0, 6.75), (5.0, 77.48, 6.0), (-6.581e-08, 63.0, 6.5), (3.444, 78.31, 6.0), (1.756, 78.83, 6.0), (-9.313e-08, 79.0, 6.0), (6.364, 76.36, 6.0), (7.483, 75.0, 6.0), (8.315, 73.44, 6.0), (8.827, 71.76, 6.0), (9.0, 70.0, 6.0), (8.827, 68.24, 6.0), (8.315, 66.56, 6.0), (7.483, 65.0, 6.0), (6.364, 63.64, 6.0), (5.0, 62.52, 6.0), (3.444, 61.69, 6.0), (1.756, 61.17, 6.0), (-1.756, 61.17, 6.0), (-3.444, 61.69, 6.0), (-5.0, 62.52, 6.0), (-6.364, 63.64, 6.0), (-7.483, 65.0, 6.0), (-8.315, 66.56, 6.0), (-8.827, 68.24, 6.0), (-9.0, 70.0, 6.0), (-8.827, 71.76, 6.0), (-8.315, 73.44, 6.0), (-7.483, 75.0, 6.0), (-6.364, 76.36, 6.0), (-5.0, 77.48, 6.0), (-3.444, 78.31, 6.0), (-1.756, 78.83, 6.0), (-1.366, 76.87, 6.5), (-2.679, 76.47, 6.5), (-3.889, 75.82, 6.5), (-4.95, 74.95, 6.5), (-5.82, 73.89, 6.5), (-6.467, 72.68, 6.5), (-6.865, 71.37, 6.5), (-7.0, 70.0, 6.5), (-6.865, 68.63, 6.5), (-6.467, 67.32, 6.5), (-5.82, 66.11, 6.5), (-4.95, 65.05, 6.5), (-3.889, 64.18, 6.5), (-2.679, 63.53, 6.5), (-1.366, 63.13, 6.5), (1.366, 63.13, 6.5), (2.679, 63.53, 6.5), (3.889, 64.18, 6.5), (4.95, 65.05, 6.5), (5.82, 66.11, 6.5), (6.467, 67.32, 6.5), (6.865, 68.63, 6.5), (7.0, 70.0, 6.5), (6.865, 71.37, 6.5), (6.467, 72.68, 6.5), (5.82, 73.89, 6.5), (4.95, 74.95, 6.5), (-6.581e-08, 77.0, 6.5), (1.366, 76.87, 6.5), (2.679, 76.47, 6.5), (3.889, 75.82, 6.5), (-9.313e-08, 61.0, 6.0)], [], [(16, 14, 57, 55), (6, 4, 67, 65), (32, 30, 41, 39), (48, 46, 25, 23), (64, 62, 9, 7), (10, 8, 63, 61), (26, 24, 47, 45), (42, 40, 31, 29), (58, 56, 15, 13), (20, 18, 53, 51), (36, 34, 37, 35), (52, 50, 21, 19), (14, 12, 59, 57), (4, 66, 5, 67), (30, 28, 43, 41), (46, 44, 27, 25), (62, 60, 11, 9), (8, 6, 65, 63), (24, 22, 49, 47), (40, 38, 33, 31), (56, 54, 17, 15), (18, 16, 55, 53), (34, 32, 39, 37), (50, 48, 23, 21), (66, 64, 7, 5), (12, 10, 61, 59), (28, 26, 45, 43), (44, 42, 29, 27), (60, 58, 13, 11), (22, 20, 51, 49), (38, 36, 35, 33), (54, 52, 19, 17), (67, 5, 7, 9, 11, 13, 15, 17, 19, 21, 23, 25, 27, 29, 31, 33, 35, 37, 39, 41, 43, 45, 47, 49, 51, 53, 55, 57, 59, 61, 63, 65), (22, 24, 74, 73), (40, 42, 83, 82), (58, 60, 92, 91), (14, 16, 70, 69), (32, 34, 79, 78), (50, 52, 88, 87), (6, 8, 1, 2), (24, 26, 75, 74), (42, 44, 84, 83), (60, 62, 93, 92), (16, 18, 71, 70), (34, 36, 80, 79), (52, 54, 89, 88), (8, 10, 0, 1), (26, 28, 76, 75), (44, 46, 85, 84), (62, 64, 94, 93), (18, 20, 72, 71), (36, 38, 81, 80), (54, 56, 90, 89), (10, 12, 68, 0), (28, 30, 77, 76), (46, 48, 86, 85), (64, 66, 95, 94), (20, 22, 73, 72), (38, 40, 82, 81), (56, 58, 91, 90), (12, 14, 69, 68), (30, 32, 78, 77), (48, 50, 87, 86), (4, 6, 2, 3), (66, 4, 3, 95), (189, 190, 96, 97), (129, 174, 112, 127), (172, 171, 115, 114), (190, 186, 100, 96), (175, 129, 127, 111), (171, 170, 116, 115), (188, 189, 97, 98), (170, 169, 117, 116), (187, 188, 98, 99), (169, 168, 118, 117), (185, 184, 102, 101), (168, 167, 119, 118), (182, 181, 105, 104), (167, 166, 120, 119), (181, 180, 106, 105), (166, 165, 121, 120), (180, 179, 107, 106), (165, 164, 122, 121), (179, 178, 108, 107), (164, 163, 123, 122), (178, 177, 109, 108), (163, 162, 124, 123), (177, 176, 110, 109), (183, 182, 104, 103), (162, 161, 125, 124), (176, 175, 111, 110), (186, 185, 101, 100), (161, 160, 126, 125), (174, 173, 113, 112), (184, 183, 103, 102), (160, 187, 99, 126), (173, 172, 114, 113), (154, 155, 164, 165), (139, 140, 179, 180), (88, 89, 153, 152), (73, 74, 139, 138), (89, 90, 154, 153), (74, 75, 140, 139), (71, 72, 137, 136), (90, 91, 155, 154), (75, 76, 141, 140), (68, 69, 134, 133), (91, 92, 156, 155), (76, 77, 142, 141), (92, 93, 157, 156), (77, 78, 143, 142), (70, 71, 136, 135), (93, 94, 158, 157), (78, 79, 144, 143), (1, 0, 128, 130), (94, 95, 159, 158), (81, 82, 146, 145), (95, 3, 132, 159), (82, 83, 147, 146), (83, 84, 148, 147), (0, 68, 133, 128), (84, 85, 149, 148), (2, 1, 130, 131), (85, 86, 150, 149), (3, 2, 131, 132), (86, 87, 151, 150), (69, 70, 135, 134), (87, 88, 152, 151), (72, 73, 138, 137), (153, 154, 165, 166), (138, 139, 180, 181), (152, 153, 166, 167), (137, 138, 181, 182), (151, 152, 167, 168), (134, 135, 184, 185), (150, 151, 168, 169), (132, 131, 188, 187), (149, 150, 169, 170), (131, 130, 189, 188), (148, 149, 170, 171), (128, 133, 186, 190), (147, 148, 171, 172), (146, 147, 172, 173), (144, 191, 129, 175), (159, 132, 187, 160), (130, 128, 190, 189), (145, 146, 173, 174), (145, 174, 129, 191), (158, 159, 160, 161), (135, 136, 183, 184), (143, 144, 175, 176), (157, 158, 161, 162), (142, 143, 176, 177), (156, 157, 162, 163), (133, 134, 185, 186), (141, 142, 177, 178), (155, 156, 163, 164), (136, 137, 182, 183), (140, 141, 178, 179)])
me_plane_011.polygons.foreach_set('use_smooth', [True] * 159)
_k = set([(0, 1), (0, 68), (1, 2), (2, 3), (3, 95), (4, 6), (4, 66), (5, 7), (5, 67), (6, 8), (7, 9), (8, 10), (9, 11), (10, 12), (11, 13), (12, 14), (13, 15), (14, 16), (15, 17), (16, 18), (17, 19), (18, 20), (19, 21), (20, 22), (21, 23), (22, 24), (23, 25), (24, 26), (25, 27), (26, 28), (27, 29), (28, 30), (29, 31), (30, 32), (31, 33), (32, 34), (33, 35), (34, 36), (35, 37), (36, 38), (37, 39), (38, 40), (39, 41), (40, 42), (41, 43), (42, 44), (43, 45), (44, 46), (45, 47), (46, 48), (47, 49), (48, 50), (49, 51), (50, 52), (51, 53), (52, 54), (53, 55), (54, 56), (55, 57), (56, 58), (57, 59), (58, 60), (59, 61), (60, 62), (61, 63), (62, 64), (63, 65), (64, 66), (65, 67), (68, 69), (69, 70), (70, 71), (71, 72), (72, 73), (73, 74), (74, 75), (75, 76), (76, 77), (77, 78), (78, 79), (79, 144), (81, 82), (81, 145), (82, 83), (83, 84), (84, 85), (85, 86), (86, 87), (87, 88), (88, 89), (89, 90), (90, 91), (91, 92), (92, 93), (93, 94), (94, 95), (128, 130), (128, 133), (129, 174), (129, 175), (130, 131), (131, 132), (132, 159), (133, 134), (134, 135), (135, 136), (136, 137), (137, 138), (138, 139), (139, 140), (140, 141), (141, 142), (142, 143), (143, 144), (145, 146), (146, 147), (147, 148), (148, 149), (149, 150), (150, 151), (151, 152), (152, 153), (153, 154), (154, 155), (155, 156), (156, 157), (157, 158), (158, 159), (160, 161), (160, 187), (161, 162), (162, 163), (163, 164), (164, 165), (165, 166), (166, 167), (167, 168), (168, 169), (169, 170), (170, 171), (171, 172), (172, 173), (173, 174), (175, 176), (176, 177), (177, 178), (178, 179), (179, 180), (180, 181), (181, 182), (182, 183), (183, 184), (184, 185), (185, 186), (186, 190), (187, 188), (188, 189), (189, 190)])
me_plane_011.attributes.new('sharp_edge', 'BOOLEAN', 'EDGE').data.foreach_set('value', [ (min(e.vertices), max(e.vertices)) in _k for e in me_plane_011.edges])
_uv = me_plane_011.uv_layers.new(name='UVMap')
_uv.uv.foreach_set('vector', [0.9717, 0.3418, 0.9496, 0.3833, 0.9496, 0.3833, 0.9717, 0.3418, 0.7968, 0.4854, 0.75, 0.49, 0.75, 0.49, 0.7968, 0.4854, 0.8418, 0.02827, 0.8833, 0.05045, 0.8833, 0.05045, 0.8418, 0.02827, 0.5283, 0.1582, 0.5504, 0.1167, 0.5504, 0.1167, 0.5283, 0.1582, 0.6582, 0.4717, 0.6167, 0.4496, 0.6167, 0.4496, 0.6582, 0.4717, 0.8833, 0.4496, 0.8418, 0.4717, 0.8418, 0.4717, 0.8833, 0.4496, 0.9496, 0.1167, 0.9717, 0.1582, 0.9717, 0.1582, 0.9496, 0.1167, 0.6167, 0.05045, 0.6582, 0.02827, 0.6582, 0.02827, 0.6167, 0.05045, 0.5504, 0.3833, 0.5283, 0.3418, 0.5283, 0.3418, 0.5504, 0.3833, 0.99, 0.25, 0.9854, 0.2968, 0.9854, 0.2968, 0.99, 0.25, 0.75, 0.01, 0.7968, 0.01461, 0.7968, 0.01461, 0.75, 0.01, 0.51, 0.25, 0.5146, 0.2032, 0.5146, 0.2032, 0.51, 0.25, 0.9496, 0.3833, 0.9197, 0.4197, 0.9197, 0.4197, 0.9496, 0.3833, 0.75, 0.49, 0.7032, 0.4854, 0.7032, 0.4854, 0.75, 0.49, 0.8833, 0.05045, 0.9197, 0.08029, 0.9197, 0.08029, 0.8833, 0.05045, 0.5504, 0.1167, 0.5803, 0.08029, 0.5803, 0.08029, 0.5504, 0.1167, 0.6167, 0.4496, 0.5803, 0.4197, 0.5803, 0.4197, 0.6167, 0.4496, 0.8418, 0.4717, 0.7968, 0.4854, 0.7968, 0.4854, 0.8418, 0.4717, 0.9717, 0.1582, 0.9854, 0.2032, 0.9854, 0.2032, 0.9717, 0.1582, 0.6582, 0.02827, 0.7032, 0.01461, 0.7032, 0.01461, 0.6582, 0.02827, 0.5283, 0.3418, 0.5146, 0.2968, 0.5146, 0.2968, 0.5283, 0.3418, 0.9854, 0.2968, 0.9717, 0.3418, 0.9717, 0.3418, 0.9854, 0.2968, 0.7968, 0.01461, 0.8418, 0.02827, 0.8418, 0.02827, 0.7968, 0.01461, 0.5146, 0.2032, 0.5283, 0.1582, 0.5283, 0.1582, 0.5146, 0.2032, 0.7032, 0.4854, 0.6582, 0.4717, 0.6582, 0.4717, 0.7032, 0.4854, 0.9197, 0.4197, 0.8833, 0.4496, 0.8833, 0.4496, 0.9197, 0.4197, 0.9197, 0.08029, 0.9496, 0.1167, 0.9496, 0.1167, 0.9197, 0.08029, 0.5803, 0.08029, 0.6167, 0.05045, 0.6167, 0.05045, 0.5803, 0.08029, 0.5803, 0.4197, 0.5504, 0.3833, 0.5504, 0.3833, 0.5803, 0.4197, 0.9854, 0.2032, 0.99, 0.25, 0.99, 0.25, 0.9854, 0.2032, 0.7032, 0.01461, 0.75, 0.01, 0.75, 0.01, 0.7032, 0.01461, 0.5146, 0.2968, 0.51, 0.25, 0.51, 0.25, 0.5146, 0.2968, 0.75, 0.49, 0.7032, 0.4854, 0.6582, 0.4717, 0.6167, 0.4496, 0.5803, 0.4197, 0.5504, 0.3833, 0.5283, 0.3418, 0.5146, 0.2968, 0.51, 0.25, 0.5146, 0.2032, 0.5283, 0.1582, 0.5504, 0.1167, 0.5803, 0.08029, 0.6167, 0.05045, 0.6582, 0.02827, 0.7032, 0.01461, 0.75, 0.01, 0.7968, 0.01461, 0.8418, 0.02827, 0.8833, 0.05045, 0.9197, 0.08029, 0.9496, 0.1167, 0.9717, 0.1582, 0.9854, 0.2032, 0.99, 0.25, 0.9854, 0.2968, 0.9717, 0.3418, 0.9496, 0.3833, 0.9197, 0.4197, 0.8833, 0.4496, 0.8418, 0.4717, 0.7968, 0.4854, 0.9854, 0.2032, 0.9717, 0.1582, 0.9717, 0.1582, 0.9854, 0.2032, 0.6582, 0.02827, 0.6167, 0.05045, 0.6167, 0.05045, 0.6582, 0.02827, 0.5504, 0.3833, 0.5803, 0.4197, 0.5803, 0.4197, 0.5504, 0.3833, 0.9496, 0.3833, 0.9717, 0.3418, 0.9717, 0.3418, 0.9496, 0.3833, 0.8418, 0.02827, 0.7968, 0.01461, 0.7968, 0.01461, 0.8418, 0.02827, 0.5146, 0.2032, 0.51, 0.25, 0.51, 0.25, 0.5146, 0.2032, 0.7968, 0.4854, 0.8418, 0.4717, 0.8418, 0.4717, 0.7968, 0.4854, 0.9717, 0.1582, 0.9496, 0.1167, 0.9496, 0.1167, 0.9717, 0.1582, 0.6167, 0.05045, 0.5803, 0.08029, 0.5803, 0.08029, 0.6167, 0.05045, 0.5803, 0.4197, 0.6167, 0.4496, 0.6167, 0.4496, 0.5803, 0.4197, 0.9717, 0.3418, 0.9854, 0.2968, 0.9854, 0.2968, 0.9717, 0.3418, 0.7968, 0.01461, 0.75, 0.01, 0.75, 0.01, 0.7968, 0.01461, 0.51, 0.25, 0.5146, 0.2968, 0.5146, 0.2968, 0.51, 0.25, 0.8418, 0.4717, 0.8833, 0.4496, 0.8833, 0.4496, 0.8418, 0.4717, 0.9496, 0.1167, 0.9197, 0.08029, 0.9197, 0.08029, 0.9496, 0.1167, 0.5803, 0.08029, 0.5504, 0.1167, 0.5504, 0.1167, 0.5803, 0.08029, 0.6167, 0.4496, 0.6582, 0.4717, 0.6582, 0.4717, 0.6167, 0.4496, 0.9854, 0.2968, 0.99, 0.25, 0.99, 0.25, 0.9854, 0.2968, 0.75, 0.01, 0.7032, 0.01461, 0.7032, 0.01461, 0.75, 0.01, 0.5146, 0.2968, 0.5283, 0.3418, 0.5283, 0.3418, 0.5146, 0.2968, 0.8833, 0.4496, 0.9197, 0.4197, 0.9197, 0.4197, 0.8833, 0.4496, 0.9197, 0.08029, 0.8833, 0.05045, 0.8833, 0.05045, 0.9197, 0.08029, 0.5504, 0.1167, 0.5283, 0.1582, 0.5283, 0.1582, 0.5504, 0.1167, 0.6582, 0.4717, 0.7032, 0.4854, 0.7032, 0.4854, 0.6582, 0.4717, 0.99, 0.25, 0.9854, 0.2032, 0.9854, 0.2032, 0.99, 0.25, 0.7032, 0.01461, 0.6582, 0.02827, 0.6582, 0.02827, 0.7032, 0.01461, 0.5283, 0.3418, 0.5504, 0.3833, 0.5504, 0.3833, 0.5283, 0.3418, 0.9197, 0.4197, 0.9496, 0.3833, 0.9496, 0.3833, 0.9197, 0.4197, 0.8833, 0.05045, 0.8418, 0.02827, 0.8418, 0.02827, 0.8833, 0.05045, 0.5283, 0.1582, 0.5146, 0.2032, 0.5146, 0.2032, 0.5283, 0.1582, 0.75, 0.49, 0.7968, 0.4854, 0.7968, 0.4854, 0.75, 0.49, 0.7032, 0.4854, 0.75, 0.49, 0.75, 0.49, 0.7032, 0.4854, 0.8418, 0.4717, 0.8833, 0.4496, 0.8833, 0.4496, 0.8418, 0.4717, 0.0, 0.0, 0.0, 0.0, 0.0, 0.0, 0.0, 0.0, 0.6167, 0.05045, 0.5803, 0.08029, 0.5803, 0.08029, 0.6167, 0.05045, 0.8833, 0.4496, 0.9197, 0.4197, 0.9197, 0.4197, 0.8833, 0.4496, 0.0, 0.0, 0.0, 0.0, 0.0, 0.0, 0.0, 0.0, 0.5803, 0.08029, 0.5504, 0.1167, 0.5504, 0.1167, 0.5803, 0.08029, 0.7968, 0.4854, 0.8418, 0.4717, 0.8418, 0.4717, 0.7968, 0.4854, 0.5504, 0.1167, 0.5283, 0.1582, 0.5283, 0.1582, 0.5504, 0.1167, 0.75, 0.49, 0.7968, 0.4854, 0.7968, 0.4854, 0.75, 0.49, 0.5283, 0.1582, 0.5146, 0.2032, 0.5146, 0.2032, 0.5283, 0.1582, 0.9496, 0.3833, 0.9717, 0.3418, 0.9717, 0.3418, 0.9496, 0.3833, 0.5146, 0.2032, 0.51, 0.25, 0.51, 0.25, 0.5146, 0.2032, 0.99, 0.25, 0.9854, 0.2032, 0.9854, 0.2032, 0.99, 0.25, 0.51, 0.25, 0.5146, 0.2968, 0.5146, 0.2968, 0.51, 0.25, 0.9854, 0.2032, 0.9717, 0.1582, 0.9717, 0.1582, 0.9854, 0.2032, 0.5146, 0.2968, 0.5283, 0.3418, 0.5283, 0.3418, 0.5146, 0.2968, 0.9717, 0.1582, 0.9496, 0.1167, 0.9496, 0.1167, 0.9717, 0.1582, 0.5283, 0.3418, 0.5504, 0.3833, 0.5504, 0.3833, 0.5283, 0.3418, 0.9496, 0.1167, 0.9197, 0.08029, 0.9197, 0.08029, 0.9496, 0.1167, 0.5504, 0.3833, 0.5803, 0.4197, 0.5803, 0.4197, 0.5504, 0.3833, 0.9197, 0.08029, 0.8833, 0.05045, 0.8833, 0.05045, 0.9197, 0.08029, 0.5803, 0.4197, 0.6167, 0.4496, 0.6167, 0.4496, 0.5803, 0.4197, 0.8833, 0.05045, 0.8418, 0.02827, 0.8418, 0.02827, 0.8833, 0.05045, 0.9854, 0.2968, 0.99, 0.25, 0.99, 0.25, 0.9854, 0.2968, 0.6167, 0.4496, 0.6582, 0.4717, 0.6582, 0.4717, 0.6167, 0.4496, 0.8418, 0.02827, 0.7968, 0.01461, 0.7968, 0.01461, 0.8418, 0.02827, 0.9197, 0.4197, 0.9496, 0.3833, 0.9496, 0.3833, 0.9197, 0.4197, 0.6582, 0.4717, 0.7032, 0.4854, 0.7032, 0.4854, 0.6582, 0.4717, 0.7032, 0.01461, 0.6582, 0.02827, 0.6582, 0.02827, 0.7032, 0.01461, 0.9717, 0.3418, 0.9854, 0.2968, 0.9854, 0.2968, 0.9717, 0.3418, 0.7032, 0.4854, 0.75, 0.49, 0.75, 0.49, 0.7032, 0.4854, 0.6582, 0.02827, 0.6167, 0.05045, 0.6167, 0.05045, 0.6582, 0.02827, 0.5283, 0.3418, 0.5504, 0.3833, 0.5504, 0.3833, 0.5283, 0.3418, 0.9717, 0.1582, 0.9496, 0.1167, 0.9496, 0.1167, 0.9717, 0.1582, 0.51, 0.25, 0.5146, 0.2968, 0.5146, 0.2968, 0.51, 0.25, 0.9854, 0.2032, 0.9717, 0.1582, 0.9717, 0.1582, 0.9854, 0.2032, 0.5146, 0.2968, 0.5283, 0.3418, 0.5283, 0.3418, 0.5146, 0.2968, 0.9717, 0.1582, 0.9496, 0.1167, 0.9496, 0.1167, 0.9717, 0.1582, 0.9854, 0.2968, 0.99, 0.25, 0.99, 0.25, 0.9854, 0.2968, 0.5283, 0.3418, 0.5504, 0.3833, 0.5504, 0.3833, 0.5283, 0.3418, 0.9496, 0.1167, 0.9197, 0.08029, 0.9197, 0.08029, 0.9496, 0.1167, 0.9197, 0.4197, 0.9496, 0.3833, 0.9496, 0.3833, 0.9197, 0.4197, 0.5504, 0.3833, 0.5803, 0.4197, 0.5803, 0.4197, 0.5504, 0.3833, 0.9197, 0.08029, 0.8833, 0.05045, 0.8833, 0.05045, 0.9197, 0.08029, 0.5803, 0.4197, 0.6167, 0.4496, 0.6167, 0.4496, 0.5803, 0.4197, 0.8833, 0.05045, 0.8418, 0.02827, 0.8418, 0.02827, 0.8833, 0.05045, 0.9717, 0.3418, 0.9854, 0.2968, 0.9854, 0.2968, 0.9717, 0.3418, 0.6167, 0.4496, 0.6582, 0.4717, 0.6582, 0.4717, 0.6167, 0.4496, 0.8418, 0.02827, 0.7968, 0.01461, 0.7968, 0.01461, 0.8418, 0.02827, 0.8418, 0.4717, 0.8833, 0.4496, 0.8833, 0.4496, 0.8418, 0.4717, 0.6582, 0.4717, 0.7032, 0.4854, 0.7032, 0.4854, 0.6582, 0.4717, 0.7032, 0.01461, 0.6582, 0.02827, 0.6582, 0.02827, 0.7032, 0.01461, 0.7032, 0.4854, 0.75, 0.49, 0.75, 0.49, 0.7032, 0.4854, 0.6582, 0.02827, 0.6167, 0.05045, 0.6167, 0.05045, 0.6582, 0.02827, 0.6167, 0.05045, 0.5803, 0.08029, 0.5803, 0.08029, 0.6167, 0.05045, 0.8833, 0.4496, 0.9197, 0.4197, 0.9197, 0.4197, 0.8833, 0.4496, 0.5803, 0.08029, 0.5504, 0.1167, 0.5504, 0.1167, 0.5803, 0.08029, 0.7968, 0.4854, 0.8418, 0.4717, 0.8418, 0.4717, 0.7968, 0.4854, 0.5504, 0.1167, 0.5283, 0.1582, 0.5283, 0.1582, 0.5504, 0.1167, 0.75, 0.49, 0.7968, 0.4854, 0.7968, 0.4854, 0.75, 0.49, 0.5283, 0.1582, 0.5146, 0.2032, 0.5146, 0.2032, 0.5283, 0.1582, 0.9496, 0.3833, 0.9717, 0.3418, 0.9717, 0.3418, 0.9496, 0.3833, 0.5146, 0.2032, 0.51, 0.25, 0.51, 0.25, 0.5146, 0.2032, 0.99, 0.25, 0.9854, 0.2032, 0.9854, 0.2032, 0.99, 0.25, 0.5146, 0.2968, 0.5283, 0.3418, 0.5283, 0.3418, 0.5146, 0.2968, 0.9854, 0.2032, 0.9717, 0.1582, 0.9717, 0.1582, 0.9854, 0.2032, 0.51, 0.25, 0.5146, 0.2968, 0.5146, 0.2968, 0.51, 0.25, 0.99, 0.25, 0.9854, 0.2032, 0.9854, 0.2032, 0.99, 0.25, 0.5146, 0.2032, 0.51, 0.25, 0.51, 0.25, 0.5146, 0.2032, 0.9496, 0.3833, 0.9717, 0.3418, 0.9717, 0.3418, 0.9496, 0.3833, 0.5283, 0.1582, 0.5146, 0.2032, 0.5146, 0.2032, 0.5283, 0.1582, 0.75, 0.49, 0.7968, 0.4854, 0.7968, 0.4854, 0.75, 0.49, 0.5504, 0.1167, 0.5283, 0.1582, 0.5283, 0.1582, 0.5504, 0.1167, 0.7968, 0.4854, 0.8418, 0.4717, 0.8418, 0.4717, 0.7968, 0.4854, 0.5803, 0.08029, 0.5504, 0.1167, 0.5504, 0.1167, 0.5803, 0.08029, 0.8833, 0.4496, 0.9197, 0.4197, 0.9197, 0.4197, 0.8833, 0.4496, 0.6167, 0.05045, 0.5803, 0.08029, 0.5803, 0.08029, 0.6167, 0.05045, 0.6582, 0.02827, 0.6167, 0.05045, 0.6167, 0.05045, 0.6582, 0.02827, 0.0, 0.0, 0.0, 0.0, 0.0, 0.0, 0.0, 0.0, 0.7032, 0.4854, 0.75, 0.49, 0.75, 0.49, 0.7032, 0.4854, 0.8418, 0.4717, 0.8833, 0.4496, 0.8833, 0.4496, 0.8418, 0.4717, 0.7032, 0.01461, 0.6582, 0.02827, 0.6582, 0.02827, 0.7032, 0.01461, 0.0, 0.0, 0.0, 0.0, 0.0, 0.0, 0.0, 0.0, 0.6582, 0.4717, 0.7032, 0.4854, 0.7032, 0.4854, 0.6582, 0.4717, 0.9717, 0.3418, 0.9854, 0.2968, 0.9854, 0.2968, 0.9717, 0.3418, 0.8418, 0.02827, 0.7968, 0.01461, 0.7968, 0.01461, 0.8418, 0.02827, 0.6167, 0.4496, 0.6582, 0.4717, 0.6582, 0.4717, 0.6167, 0.4496, 0.8833, 0.05045, 0.8418, 0.02827, 0.8418, 0.02827, 0.8833, 0.05045, 0.5803, 0.4197, 0.6167, 0.4496, 0.6167, 0.4496, 0.5803, 0.4197, 0.9197, 0.4197, 0.9496, 0.3833, 0.9496, 0.3833, 0.9197, 0.4197, 0.9197, 0.08029, 0.8833, 0.05045, 0.8833, 0.05045, 0.9197, 0.08029, 0.5504, 0.3833, 0.5803, 0.4197, 0.5803, 0.4197, 0.5504, 0.3833, 0.9854, 0.2968, 0.99, 0.25, 0.99, 0.25, 0.9854, 0.2968, 0.9496, 0.1167, 0.9197, 0.08029, 0.9197, 0.08029, 0.9496, 0.1167])
me_plane_011.materials.append(mat_333333)
me_plane_011.update()
me_plane = bpy.data.meshes.new('Plane')
me_plane.from_pydata([(-1.0, -8.0, 0.0), (1.0, -8.0, 0.0), (-1.0, 0.0, 0.0), (1.0, 0.0, 0.0)], [], [(0, 1, 3, 2)])
me_plane.polygons.foreach_set('use_smooth', [True] * 1)
_uv = me_plane.uv_layers.new(name='UVMap')
_uv.uv.foreach_set('vector', [0.0, 0.0, 1.0, 0.0, 1.0, 1.0, 0.0, 1.0])
me_plane.update()
me_plane_001 = bpy.data.meshes.new('Plane.001')
me_plane_001.from_pydata([(-3.5, -2.0, 0.0), (3.5, -2.0, 0.0), (-3.5, 2.0, 0.0), (3.5, 2.0, 0.0)], [], [(0, 1, 3, 2)])
me_plane_001.polygons.foreach_set('use_smooth', [True] * 1)
_uv = me_plane_001.uv_layers.new(name='UVMap')
_uv.uv.foreach_set('vector', [0.0, 0.0, 1.0, 0.0, 1.0, 1.0, 0.0, 1.0])
me_plane_001.update()
me_plane_002 = bpy.data.meshes.new('Plane.002')
me_plane_002.from_pydata([(-0.5, -0.5, 0.0), (0.5, -0.5, 0.0), (-0.5, 0.5, 0.0), (0.5, 0.5, 0.0)], [], [(0, 1, 3, 2)])
me_plane_002.polygons.foreach_set('use_smooth', [True] * 1)
_uv = me_plane_002.uv_layers.new(name='UVMap')
_uv.uv.foreach_set('vector', [0.0, 0.0, 1.0, 0.0, 1.0, 1.0, 0.0, 1.0])
me_plane_002.update()
me_plane_003 = bpy.data.meshes.new('Plane.003')
me_plane_003.from_pydata([(-4.0, -4.0, 0.0), (4.0, -4.0, 0.0), (-4.0, 4.0, 0.0), (4.0, 4.0, 0.0)], [], [(0, 1, 3, 2)])
me_plane_003.polygons.foreach_set('use_smooth', [True] * 1)
_uv = me_plane_003.uv_layers.new(name='UVMap')
_uv.uv.foreach_set('vector', [0.0, 0.0, 1.0, 0.0, 1.0, 1.0, 0.0, 1.0])
me_plane_003.update()
me_plane_005 = bpy.data.meshes.new('Plane.005')
me_plane_005.from_pydata([(-4.0, -3.0, 0.0), (4.0, -3.0, 0.0), (-4.0, 3.0, 0.0), (4.0, 3.0, 0.0)], [], [(0, 1, 3, 2)])
me_plane_005.polygons.foreach_set('use_smooth', [True] * 1)
_uv = me_plane_005.uv_layers.new(name='UVMap')
_uv.uv.foreach_set('vector', [0.0, 0.0, 1.0, 0.0, 1.0, 1.0, 0.0, 1.0])
me_plane_005.update()
me_plane_006 = bpy.data.meshes.new('Plane.006')
me_plane_006.from_pydata([(-3.5, -2.0, 0.0), (3.5, -2.0, 0.0), (-3.5, 2.0, 0.0), (3.5, 2.0, 0.0)], [], [(0, 1, 3, 2)])
me_plane_006.polygons.foreach_set('use_smooth', [True] * 1)
_uv = me_plane_006.uv_layers.new(name='UVMap')
_uv.uv.foreach_set('vector', [0.0, 0.0, 1.0, 0.0, 1.0, 1.0, 0.0, 1.0])
me_plane_006.update()
me_plane_007 = bpy.data.meshes.new('Plane.007')
me_plane_007.from_pydata([(-3.0, -4.0, 0.0), (3.0, -4.0, 0.0), (-3.0, 4.0, 0.0), (3.0, 4.0, 0.0)], [], [(0, 1, 3, 2)])
me_plane_007.polygons.foreach_set('use_smooth', [True] * 1)
_uv = me_plane_007.uv_layers.new(name='UVMap')
_uv.uv.foreach_set('vector', [0.0, 0.0, 1.0, 0.0, 1.0, 1.0, 0.0, 1.0])
me_plane_007.update()
me_plane_008 = bpy.data.meshes.new('Plane.008')
me_plane_008.from_pydata([(-3.0, -4.0, 0.0), (3.0, -4.0, 0.0), (-3.0, 4.0, 0.0), (3.0, 4.0, 0.0)], [], [(0, 1, 3, 2)])
me_plane_008.polygons.foreach_set('use_smooth', [True] * 1)
_uv = me_plane_008.uv_layers.new(name='UVMap')
_uv.uv.foreach_set('vector', [0.0, 0.0, 1.0, 0.0, 1.0, 1.0, 0.0, 1.0])
me_plane_008.update()
me_plane_009 = bpy.data.meshes.new('Plane.009')
me_plane_009.from_pydata([(-4.0, -4.0, 0.0), (4.0, -4.0, 0.0), (-4.0, 4.0, 0.0), (4.0, 4.0, 0.0)], [], [(0, 1, 3, 2)])
me_plane_009.polygons.foreach_set('use_smooth', [True] * 1)
_uv = me_plane_009.uv_layers.new(name='UVMap')
_uv.uv.foreach_set('vector', [0.0, 0.0, 1.0, 0.0, 1.0, 1.0, 0.0, 1.0])
me_plane_009.update()

# ---- curves / text
txt_text = bpy.data.curves.new('Text', 'FONT')
txt_text.dimensions = '2D'
txt_text.body = 'Basics'
txt_text.materials.append(mat_material)
txt_text.align_x = 'CENTER'
txt_text.align_y = 'CENTER'
txt_text.size = 0.5
txt_text_003 = bpy.data.curves.new('Text.003', 'FONT')
txt_text_003.dimensions = '2D'
txt_text_003.body = 'Math\nfunctions'
txt_text_003.materials.append(mat_material_002)
txt_text_003.align_x = 'CENTER'
txt_text_003.align_y = 'CENTER'
txt_text_003.size = 0.5
txt_text_004 = bpy.data.curves.new('Text.004', 'FONT')
txt_text_004.dimensions = '2D'
txt_text_004.body = 'Light'
txt_text_004.materials.append(mat_material_003)
txt_text_004.align_x = 'CENTER'
txt_text_004.align_y = 'CENTER'
txt_text_004.size = 0.5
txt_text_005 = bpy.data.curves.new('Text.005', 'FONT')
txt_text_005.dimensions = '2D'
txt_text_005.body = 'Vertex\nshader'
txt_text_005.materials.append(mat_material_004)
txt_text_005.align_x = 'CENTER'
txt_text_005.align_y = 'CENTER'
txt_text_005.size = 0.5
txt_text_006 = bpy.data.curves.new('Text.006', 'FONT')
txt_text_006.dimensions = '2D'
txt_text_006.body = 'SDF'
txt_text_006.materials.append(mat_material_005)
txt_text_006.align_x = 'CENTER'
txt_text_006.align_y = 'CENTER'
txt_text_006.size = 0.5
txt_text_025 = bpy.data.curves.new('Text.025', 'FONT')
txt_text_025.dimensions = '2D'
txt_text_025.body = 'Vegetation'
txt_text_025.materials.append(mat_material_011)
txt_text_025.align_x = 'CENTER'
txt_text_025.align_y = 'CENTER'
txt_text_025.size = 0.5
txt_text_009 = bpy.data.curves.new('Text.009', 'FONT')
txt_text_009.dimensions = '2D'
txt_text_009.body = 'Depth\nbuffer\ndemos'
txt_text_009.materials.append(mat_material_008)
txt_text_009.align_x = 'CENTER'
txt_text_009.align_y = 'CENTER'
txt_text_009.size = 0.5
txt_text_010 = bpy.data.curves.new('Text.010', 'FONT')
txt_text_010.dimensions = '2D'
txt_text_010.body = 'Hardware difference'
txt_text_010.materials.append(mat_material_009)
txt_text_010.align_x = 'CENTER'
txt_text_010.align_y = 'CENTER'
txt_text_010.size = 0.5
txt_text_011 = bpy.data.curves.new('Text.011', 'FONT')
txt_text_011.dimensions = '2D'
txt_text_011.body = 'Custom \nrender\ntextures'
txt_text_011.materials.append(mat_material_010)
txt_text_011.align_x = 'CENTER'
txt_text_011.align_y = 'CENTER'
txt_text_011.size = 0.5
txt_text_012 = bpy.data.curves.new('Text.012', 'FONT')
txt_text_012.dimensions = '2D'
txt_text_012.body = 'Transparency'
txt_text_012.materials.append(mat_material_011)
txt_text_012.align_x = 'CENTER'
txt_text_012.align_y = 'CENTER'
txt_text_012.size = 0.5
txt_text_013 = bpy.data.curves.new('Text.013', 'FONT')
txt_text_013.dimensions = '2D'
txt_text_013.body = 'Water'
txt_text_013.materials.append(mat_material_012)
txt_text_013.align_x = 'CENTER'
txt_text_013.align_y = 'CENTER'
txt_text_013.size = 0.5
txt_text_015 = bpy.data.curves.new('Text.015', 'FONT')
txt_text_015.dimensions = '2D'
txt_text_015.body = 'Photogrammetry'
txt_text_015.materials.append(mat_material_014)
txt_text_015.align_x = 'CENTER'
txt_text_015.align_y = 'CENTER'
txt_text_015.size = 0.5
txt_text_016 = bpy.data.curves.new('Text.016', 'FONT')
txt_text_016.dimensions = '2D'
txt_text_016.body = 'Baking'
txt_text_016.materials.append(mat_material_015)
txt_text_016.align_x = 'CENTER'
txt_text_016.align_y = 'CENTER'
txt_text_016.size = 0.5
txt_text_017 = bpy.data.curves.new('Text.017', 'FONT')
txt_text_017.dimensions = '2D'
txt_text_017.body = 'Render pipeline'
txt_text_017.materials.append(mat_material_016)
txt_text_017.align_x = 'CENTER'
txt_text_017.align_y = 'CENTER'
txt_text_017.size = 0.5
txt_text_018 = bpy.data.curves.new('Text.018', 'FONT')
txt_text_018.dimensions = '2D'
txt_text_018.body = 'Performance'
txt_text_018.materials.append(mat_material_016)
txt_text_018.align_x = 'CENTER'
txt_text_018.align_y = 'CENTER'
txt_text_018.size = 0.5
txt_text_019 = bpy.data.curves.new('Text.019', 'FONT')
txt_text_019.dimensions = '2D'
txt_text_019.body = 'Courtyard'
txt_text_019.materials.append(mat_material_016)
txt_text_019.align_x = 'CENTER'
txt_text_019.align_y = 'CENTER'
txt_text_019.size = 0.5
txt_text_020 = bpy.data.curves.new('Text.020', 'FONT')
txt_text_020.dimensions = '2D'
txt_text_020.body = 'Bridge'
txt_text_020.materials.append(mat_material_015)
txt_text_020.align_x = 'CENTER'
txt_text_020.align_y = 'CENTER'
txt_text_020.size = 0.5
txt_text_021 = bpy.data.curves.new('Text.021', 'FONT')
txt_text_021.dimensions = '2D'
txt_text_021.body = 'Spawn'
txt_text_021.materials.append(mat_material_015)
txt_text_021.align_x = 'CENTER'
txt_text_021.align_y = 'CENTER'
txt_text_021.size = 0.5
txt_text_023 = bpy.data.curves.new('Text.023', 'FONT')
txt_text_023.dimensions = '2D'
txt_text_023.body = 'Post\nprocessing'
txt_text_023.materials.append(mat_material_015)
txt_text_023.align_x = 'CENTER'
txt_text_023.align_y = 'CENTER'
txt_text_023.size = 0.5
txt_text_024 = bpy.data.curves.new('Text.024', 'FONT')
txt_text_024.dimensions = '2D'
txt_text_024.body = 'Color'
txt_text_024.materials.append(mat_material_017)
txt_text_024.align_x = 'CENTER'
txt_text_024.align_y = 'CENTER'
txt_text_024.size = 0.5
txt_text_001 = bpy.data.curves.new('Text.001', 'FONT')
txt_text_001.dimensions = '2D'
txt_text_001.body = 'Procedural\ntextures'
txt_text_001.materials.append(mat_material_005)
txt_text_001.align_x = 'CENTER'
txt_text_001.align_y = 'CENTER'
txt_text_001.size = 0.5
txt_text_008 = bpy.data.curves.new('Text.008', 'FONT')
txt_text_008.dimensions = '2D'
txt_text_008.body = 'Depth buffer'
txt_text_008.materials.append(mat_material_011)
txt_text_008.align_x = 'CENTER'
txt_text_008.align_y = 'CENTER'
txt_text_008.size = 0.5
txt_text_007 = bpy.data.curves.new('Text.007', 'FONT')
txt_text_007.dimensions = '2D'
txt_text_007.body = 'Texture\nsampling'
txt_text_007.materials.append(mat_material_011)
txt_text_007.align_x = 'CENTER'
txt_text_007.align_y = 'CENTER'
txt_text_007.size = 0.5
txt_text_002 = bpy.data.curves.new('Text.002', 'FONT')
txt_text_002.dimensions = '2D'
txt_text_002.body = 'Stencil buffer'
txt_text_002.materials.append(mat_material_015)
txt_text_002.align_x = 'CENTER'
txt_text_002.align_y = 'CENTER'
txt_text_002.size = 0.5

# ---- objects
ob_floor__0__col = bpy.data.objects.new('Floor +0 -col', me_plane_004)
ob_floor__1__col = bpy.data.objects.new('Floor -1 -col', me_plane_010)
ob_floor__1__col_1 = bpy.data.objects.new('Floor +1 -col', me_plane_011)
ob_bridge = bpy.data.objects.new('Bridge', me_plane)
ob_basics = bpy.data.objects.new('Basics', me_plane_001)
ob_plane = bpy.data.objects.new('Plane', me_plane_002)
ob_light = bpy.data.objects.new('Light', me_plane_003)
ob_pbr = bpy.data.objects.new('PBR', me_plane_005)
ob_depth_buffer_room = bpy.data.objects.new('Depth buffer room', me_plane_006)
ob_depth_buffer = bpy.data.objects.new('Depth buffer', me_plane_007)
ob_plane_001 = bpy.data.objects.new('Plane.001', me_plane_008)
ob_plane_002 = bpy.data.objects.new('Plane.002', me_plane_009)
ob_text = bpy.data.objects.new('Text', txt_text)
ob_text_002 = bpy.data.objects.new('Text.002', txt_text_003)
ob_text_003 = bpy.data.objects.new('Text.003', txt_text_004)
ob_text_004 = bpy.data.objects.new('Text.004', txt_text_005)
ob_text_005 = bpy.data.objects.new('Text.005', txt_text_006)
ob_text_007 = bpy.data.objects.new('Text.007', txt_text_025)
ob_text_008 = bpy.data.objects.new('Text.008', txt_text_009)
ob_text_009 = bpy.data.objects.new('Text.009', txt_text_010)
ob_text_010 = bpy.data.objects.new('Text.010', txt_text_011)
ob_text_011 = bpy.data.objects.new('Text.011', txt_text_012)
ob_text_012 = bpy.data.objects.new('Text.012', txt_text_013)
ob_text_014 = bpy.data.objects.new('Text.014', txt_text_015)
ob_text_015 = bpy.data.objects.new('Text.015', txt_text_016)
ob_text_016 = bpy.data.objects.new('Text.016', txt_text_017)
ob_text_017 = bpy.data.objects.new('Text.017', txt_text_018)
ob_text_018 = bpy.data.objects.new('Text.018', txt_text_019)
ob_text_019 = bpy.data.objects.new('Text.019', txt_text_020)
ob_text_020 = bpy.data.objects.new('Text.020', txt_text_021)
ob_text_021 = bpy.data.objects.new('Text.021', txt_text_023)
ob_text_022 = bpy.data.objects.new('Text.022', txt_text_024)
ob_text_013 = bpy.data.objects.new('Text.013', txt_text_001)
ob_text_023 = bpy.data.objects.new('Text.023', txt_text_008)
ob_text_006 = bpy.data.objects.new('Text.006', txt_text_007)
ob_text_001 = bpy.data.objects.new('Text.001', txt_text_002)

# ---- transforms, parenting, visibility, modifiers, constraints
ob_floor__0__col.location = (0.0, 0.0, 0.0)
ob_floor__0__col.scale = (1.0, 1.0, 1.0)
ob_floor__1__col.location = (0.0, 0.0, -3.0)
ob_floor__1__col_1.location = (0.0, 0.0, 0.0)
ob_floor__1__col_1.scale = (1.0, 1.0, 1.0)
ob_bridge.location = (-100.0, -9.0, 0.0)
ob_basics.location = (-99.97, 2.693, 0.0)
ob_plane.location = (-94.21, -13.88, 0.0)
ob_light.location = (-99.97, 9.642, 0.0)
ob_pbr.location = (-97.27, 22.21, 0.0)
ob_depth_buffer_room.location = (-80.35, -0.5208, 0.0)
ob_depth_buffer.location = (-79.93, 7.876, 0.0)
ob_plane_001.location = (-90.4, -5.946, 0.0)
ob_plane_002.location = (-100.0, -4.521, 0.0)
ob_text.location = (0.001057, 37.0, 0.02)
ob_text_002.location = (5.001, 52.0, 0.02)
ob_text_002.rotation_euler = (0.0, -0.0, -1.571)
ob_text_003.location = (0.001057, 55.6, 0.02)
ob_text_004.location = (-4.999, 52.0, 0.02)
ob_text_004.rotation_euler = (0.0, -0.0, -4.712)
ob_text_005.location = (24.01, 52.06, -2.98)
ob_text_005.rotation_euler = (0.0, -0.0, 1.571)
ob_text_007.location = (-34.0, 43.0, 0.02)
ob_text_008.location = (-23.5, 61.9, 0.2)
ob_text_009.location = (20.0, 56.4, 0.02)
ob_text_010.location = (-14.0, 66.0, 0.02)
ob_text_011.location = (4.101, 64.7, 0.02)
ob_text_012.location = (-34.0, 52.0, 0.2)
ob_text_014.location = (20.0, 40.0, 0.02)
ob_text_015.location = (-14.0, 70.0, 3.02)
ob_text_016.location = (-14.0, 28.0, 0.02)
ob_text_017.location = (14.0, 28.0, 0.02)
ob_text_018.location = (0.0, 28.0, 0.02)
ob_text_019.location = (0.0, 14.0, 0.02)
ob_text_020.location = (0.0, 0.0, 0.02)
ob_text_021.location = (9.001, 81.0, 0.02)
ob_text_022.location = (3.401, 55.4, 0.02)
ob_text_022.rotation_euler = (0.0, -0.0, -0.7854)
ob_text_013.location = (23.41, 52.16, 0.02)
ob_text_013.rotation_euler = (0.0, -0.0, 4.712)
ob_text_023.location = (-23.5, 56.5, 0.02)
ob_text_006.location = (-3.499, 55.6, 0.02)
ob_text_006.rotation_euler = (0.0, -0.0, 0.7854)
ob_text_001.location = (-23.4, 71.4, 0.02)

# ---- collection membership
col_castle.objects.link(ob_floor__0__col)
col_castle.objects.link(ob_floor__1__col)
col_castle.objects.link(ob_floor__1__col_1)
col_stuff.objects.link(ob_bridge)
col_stuff.objects.link(ob_basics)
col_stuff.objects.link(ob_plane)
col_stuff.objects.link(ob_light)
col_stuff.objects.link(ob_pbr)
col_stuff.objects.link(ob_depth_buffer_room)
col_stuff.objects.link(ob_depth_buffer)
col_stuff.objects.link(ob_plane_001)
col_stuff.objects.link(ob_plane_002)
col_text.objects.link(ob_text)
col_text.objects.link(ob_text_002)
col_text.objects.link(ob_text_003)
col_text.objects.link(ob_text_004)
col_text.objects.link(ob_text_005)
col_text.objects.link(ob_text_007)
col_text.objects.link(ob_text_008)
col_text.objects.link(ob_text_009)
col_text.objects.link(ob_text_010)
col_text.objects.link(ob_text_011)
col_text.objects.link(ob_text_012)
col_text.objects.link(ob_text_014)
col_text.objects.link(ob_text_015)
col_text.objects.link(ob_text_016)
col_text.objects.link(ob_text_017)
col_text.objects.link(ob_text_018)
col_text.objects.link(ob_text_019)
col_text.objects.link(ob_text_020)
col_text.objects.link(ob_text_021)
col_text.objects.link(ob_text_022)
col_text.objects.link(ob_text_013)
col_text.objects.link(ob_text_023)
col_text.objects.link(ob_text_006)
col_text.objects.link(ob_text_001)

# ---- scene / render settings (as saved in the file)
scene.frame_start = 1; scene.frame_end = 250; scene.frame_set(0)
scene.render.engine = 'BLENDER_EEVEE_NEXT'
scene.render.bake_bias = 0.0
scene.render.bake_samples = 0
scene.cycles.sampling_pattern = 'TABULATED_SOBOL'
scene.eevee.use_volume_custom_range = False
bpy.context.view_layer.update()

# ---- added for rendering (the .blend has no active camera and no usable light): camera, sun
cam_auto = bpy.data.cameras.new('AutoCamera')
cam_auto.lens = 50.0
cam_auto.sensor_width = 36.0
cam_auto.clip_end = 2770.61
ob_auto_camera = bpy.data.objects.new('AutoCamera', cam_auto)
scene.collection.objects.link(ob_auto_camera)
ob_auto_camera.location = (123.353, -157.223, 128.171)
ob_auto_camera.rotation_euler = (1.09748, -7.21219e-08, 0.694738)
scene.camera = ob_auto_camera
light_auto_sun = bpy.data.lights.new('AutoSun', 'SUN')
light_auto_sun.energy = 3.0
light_auto_sun.angle = 0.0523599
ob_auto_sun = bpy.data.objects.new('AutoSun', light_auto_sun)
scene.collection.objects.link(ob_auto_sun)
ob_auto_sun.rotation_euler = (0.872665, 0.174533, 0.523599)
bpy.context.view_layer.update()
